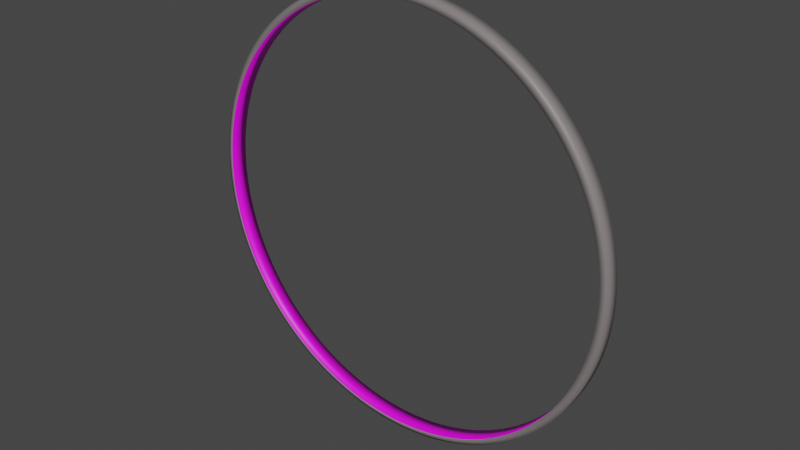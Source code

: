 # Source: HaloRing.blend  (saved by Blender 3.0.42; exported with 4.5.12 LTS)
import bpy
from mathutils import Matrix  # noqa: F401  (used for matrix-valued properties, if any)

bpy.ops.wm.read_factory_settings(use_empty=True)
scene = bpy.context.scene
scene.name = 'Scene'

# ---- collections
col_collection = bpy.data.collections.new('Collection'); scene.collection.children.link(col_collection)

# ---- images (referenced by path relative to the original .blend; pixels are not part of the script)
import os
ASSET_DIR = os.environ.get("B2B_ASSET_DIR", "")  # directory of the original .blend (textures are referenced by path, not embedded)
HERE = os.path.dirname(os.path.abspath(__file__))  # packed textures are extracted next to this script under _unpacked/

def load_image(name, relpath, width, height, colorspace="sRGB"):
    """Load a texture the original file referenced (path relative to the .blend, or extracted next to this script)."""
    p = next((c for c in (os.path.join(HERE, relpath), os.path.join(ASSET_DIR, relpath)) if relpath and os.path.exists(c)), "")
    if p:
        img = bpy.data.images.load(p, check_existing=True)
        img.name = name
    else:  # same state as the original file: an image datablock whose file is absent (Cycles renders it pink)
        img = bpy.data.images.new(name, width, height)
        img.source = "FILE"
        img.filepath = "//" + (relpath or name)
    img.colorspace_settings.name = colorspace
    return img
img_2_no_clouds_16k_jpg = load_image('2_no_clouds_16k.jpg', '2_no_clouds_16k.jpg', 1024, 1024, 'sRGB')

# ---- materials (node trees are filled in below, after node groups)
mat_material_001 = bpy.data.materials.new('Material.001')
mat_material_001.use_transparent_shadow = False
mat_material_001.diffuse_color = (0.3757, 0.3641, 0.3304, 1.0)
mat_material_002 = bpy.data.materials.new('Material.002')
mat_material_002.use_transparent_shadow = False

# ---- material node trees
mat_material_001.use_nodes = True; mat_material_001.node_tree.nodes.clear()
_N = mat_material_001.node_tree.nodes; _L = mat_material_001.node_tree.links
n0 = _N.new('ShaderNodeBsdfPrincipled'); n0.name = 'Principled BSDF'; n0.location = (10, 300)
n0.distribution = 'GGX'
n0.subsurface_method = 'BURLEY'
n0.inputs[0].default_value = (0.2122, 0.1886, 0.1886, 1.0)
n0.inputs[3].default_value = 1.45
n0.inputs[27].default_value = (0.0, 0.0, 0.0, 1.0)
n0.inputs[28].default_value = 1.0
n1 = _N.new('ShaderNodeOutputMaterial'); n1.name = 'Material Output'; n1.location = (300, 300)
_L.new(n0.outputs[0], n1.inputs[0])
n1.is_active_output = True
mat_material_002.use_nodes = True; mat_material_002.node_tree.nodes.clear()
_N = mat_material_002.node_tree.nodes; _L = mat_material_002.node_tree.links
n0 = _N.new('ShaderNodeBsdfPrincipled'); n0.name = 'Principled BSDF'; n0.location = (10, 300)
n0.distribution = 'GGX'
n0.subsurface_method = 'BURLEY'
n0.inputs[3].default_value = 1.45
n0.inputs[27].default_value = (0.0, 0.0, 0.0, 1.0)
n0.inputs[28].default_value = 1.0
n1 = _N.new('ShaderNodeOutputMaterial'); n1.name = 'Material Output'; n1.location = (300, 300)
n2 = _N.new('ShaderNodeTexImage'); n2.name = 'Image Texture'; n2.location = (-280, 280)
n2.image = img_2_no_clouds_16k_jpg
_L.new(n0.outputs[0], n1.inputs[0])
_L.new(n2.outputs[0], n0.inputs[0])
n1.is_active_output = True

# ---- world
world_world = bpy.data.worlds.new('World'); scene.world = world_world
world_world.use_nodes = True; world_world.node_tree.nodes.clear()
_N = world_world.node_tree.nodes; _L = world_world.node_tree.links
n0 = _N.new('ShaderNodeOutputWorld'); n0.name = 'World Output'; n0.location = (300, 300)
n1 = _N.new('ShaderNodeBackground'); n1.name = 'Background'; n1.location = (10, 300)
n1.inputs[0].default_value = (0.05088, 0.05088, 0.05088, 1.0)
_L.new(n1.outputs[0], n0.inputs[0])
n0.is_active_output = True
world_world.color = (0.05088, 0.05088, 0.05088)
world_world.use_sun_shadow = False
world_world.sun_shadow_jitter_overblur = 0.0

# ---- meshes
me_torus = bpy.data.meshes.new('Torus')
me_torus.from_pydata([(1.009, 0.0, 0.02853), (0.9757, -1.776e-15, 0.04172), (0.9757, -1.776e-15, -0.04172), (1.009, 0.0, -0.02853), (1.008, 0.04952, 0.02853), (0.9746, 0.04788, 0.04172), (0.9746, 0.04788, -0.04172), (1.008, 0.04952, -0.02853), (1.004, 0.09893, 0.02853), (0.971, 0.09564, 0.04172), (0.971, 0.09564, -0.04172), (1.004, 0.09893, -0.02853), (0.9983, 0.1481, 0.02853), (0.9652, 0.1432, 0.04172), (0.9652, 0.1432, -0.04172), (0.9983, 0.1481, -0.02853), (0.9899, 0.1969, 0.02853), (0.957, 0.1904, 0.04172), (0.957, 0.1904, -0.04172), (0.9899, 0.1969, -0.02853), (0.979, 0.2452, 0.02853), (0.9465, 0.2371, 0.04172), (0.9465, 0.2371, -0.04172), (0.979, 0.2452, -0.02853), (0.9658, 0.293, 0.02853), (0.9337, 0.2832, 0.04172), (0.9337, 0.2832, -0.04172), (0.9658, 0.293, -0.02853), (0.9503, 0.34, 0.02853), (0.9187, 0.3287, 0.04172), (0.9187, 0.3287, -0.04172), (0.9503, 0.34, -0.02853), (0.9324, 0.3862, 0.02853), (0.9015, 0.3734, 0.04172), (0.9015, 0.3734, -0.04172), (0.9324, 0.3862, -0.02853), (0.9124, 0.4315, 0.02853), (0.882, 0.4172, 0.04172), (0.882, 0.4172, -0.04172), (0.9124, 0.4315, -0.02853), (0.8901, 0.4758, 0.02853), (0.8605, 0.46, 0.04172), (0.8605, 0.46, -0.04172), (0.8901, 0.4758, -0.02853), (0.8657, 0.5189, 0.02853), (0.8369, 0.5016, 0.04172), (0.8369, 0.5016, -0.04172), (0.8657, 0.5189, -0.02853), (0.8392, 0.5607, 0.02853), (0.8113, 0.5421, 0.04172), (0.8113, 0.5421, -0.04172), (0.8392, 0.5607, -0.02853), (0.8107, 0.6012, 0.02853), (0.7837, 0.5812, 0.04172), (0.7837, 0.5812, -0.04172), (0.8107, 0.6012, -0.02853), (0.7802, 0.6403, 0.02853), (0.7542, 0.619, 0.04172), (0.7542, 0.619, -0.04172), (0.7802, 0.6403, -0.02853), (0.7478, 0.6778, 0.02853), (0.723, 0.6553, 0.04172), (0.723, 0.6553, -0.04172), (0.7478, 0.6778, -0.02853), (0.7137, 0.7137, 0.02853), (0.6899, 0.6899, 0.04172), (0.6899, 0.6899, -0.04172), (0.7137, 0.7137, -0.02853), (0.6778, 0.7478, 0.02853), (0.6553, 0.723, 0.04172), (0.6553, 0.723, -0.04172), (0.6778, 0.7478, -0.02853), (0.6403, 0.7802, 0.02853), (0.619, 0.7542, 0.04172), (0.619, 0.7542, -0.04172), (0.6403, 0.7802, -0.02853), (0.6012, 0.8107, 0.02853), (0.5812, 0.7837, 0.04172), (0.5812, 0.7837, -0.04172), (0.6012, 0.8107, -0.02853), (0.5607, 0.8392, 0.02853), (0.5421, 0.8113, 0.04172), (0.5421, 0.8113, -0.04172), (0.5607, 0.8392, -0.02853), (0.5189, 0.8657, 0.02853), (0.5016, 0.8369, 0.04172), (0.5016, 0.8369, -0.04172), (0.5189, 0.8657, -0.02853), (0.4758, 0.8901, 0.02853), (0.46, 0.8605, 0.04172), (0.46, 0.8605, -0.04172), (0.4758, 0.8901, -0.02853), (0.4315, 0.9124, 0.02853), (0.4172, 0.882, 0.04172), (0.4172, 0.882, -0.04172), (0.4315, 0.9124, -0.02853), (0.3862, 0.9324, 0.02853), (0.3734, 0.9015, 0.04172), (0.3734, 0.9015, -0.04172), (0.3862, 0.9324, -0.02853), (0.34, 0.9503, 0.02853), (0.3287, 0.9187, 0.04172), (0.3287, 0.9187, -0.04172), (0.34, 0.9503, -0.02853), (0.293, 0.9658, 0.02853), (0.2832, 0.9337, 0.04172), (0.2832, 0.9337, -0.04172), (0.293, 0.9658, -0.02853), (0.2452, 0.979, 0.02853), (0.2371, 0.9465, 0.04172), (0.2371, 0.9465, -0.04172), (0.2452, 0.979, -0.02853), (0.1969, 0.9899, 0.02853), (0.1904, 0.957, 0.04172), (0.1904, 0.957, -0.04172), (0.1969, 0.9899, -0.02853), (0.1481, 0.9983, 0.02853), (0.1432, 0.9652, 0.04172), (0.1432, 0.9652, -0.04172), (0.1481, 0.9983, -0.02853), (0.09893, 1.004, 0.02853), (0.09564, 0.971, 0.04172), (0.09564, 0.971, -0.04172), (0.09893, 1.004, -0.02853), (0.04952, 1.008, 0.02853), (0.04788, 0.9746, 0.04172), (0.04788, 0.9746, -0.04172), (0.04952, 1.008, -0.02853), (7.62e-08, 1.009, 0.02853), (7.367e-08, 0.9757, 0.04172), (7.367e-08, 0.9757, -0.04172), (7.62e-08, 1.009, -0.02853), (-0.04952, 1.008, 0.02853), (-0.04788, 0.9746, 0.04172), (-0.04788, 0.9746, -0.04172), (-0.04952, 1.008, -0.02853), (-0.09893, 1.004, 0.02853), (-0.09564, 0.971, 0.04172), (-0.09564, 0.971, -0.04172), (-0.09893, 1.004, -0.02853), (-0.1481, 0.9983, 0.02853), (-0.1432, 0.9652, 0.04172), (-0.1432, 0.9652, -0.04172), (-0.1481, 0.9983, -0.02853), (-0.1969, 0.9899, 0.02853), (-0.1904, 0.957, 0.04172), (-0.1904, 0.957, -0.04172), (-0.1969, 0.9899, -0.02853), (-0.2452, 0.979, 0.02853), (-0.2371, 0.9465, 0.04172), (-0.2371, 0.9465, -0.04172), (-0.2452, 0.979, -0.02853), (-0.293, 0.9658, 0.02853), (-0.2832, 0.9337, 0.04172), (-0.2832, 0.9337, -0.04172), (-0.293, 0.9658, -0.02853), (-0.34, 0.9503, 0.02853), (-0.3287, 0.9187, 0.04172), (-0.3287, 0.9187, -0.04172), (-0.34, 0.9503, -0.02853), (-0.3862, 0.9324, 0.02853), (-0.3734, 0.9015, 0.04172), (-0.3734, 0.9015, -0.04172), (-0.3862, 0.9324, -0.02853), (-0.4315, 0.9124, 0.02853), (-0.4172, 0.882, 0.04172), (-0.4172, 0.882, -0.04172), (-0.4315, 0.9124, -0.02853), (-0.4758, 0.8901, 0.02853), (-0.46, 0.8605, 0.04172), (-0.46, 0.8605, -0.04172), (-0.4758, 0.8901, -0.02853), (-0.5189, 0.8657, 0.02853), (-0.5016, 0.8369, 0.04172), (-0.5016, 0.8369, -0.04172), (-0.5189, 0.8657, -0.02853), (-0.5607, 0.8392, 0.02853), (-0.5421, 0.8113, 0.04172), (-0.5421, 0.8113, -0.04172), (-0.5607, 0.8392, -0.02853), (-0.6012, 0.8107, 0.02853), (-0.5812, 0.7837, 0.04172), (-0.5812, 0.7837, -0.04172), (-0.6012, 0.8107, -0.02853), (-0.6403, 0.7802, 0.02853), (-0.619, 0.7542, 0.04172), (-0.619, 0.7542, -0.04172), (-0.6403, 0.7802, -0.02853), (-0.6778, 0.7478, 0.02853), (-0.6553, 0.723, 0.04172), (-0.6553, 0.723, -0.04172), (-0.6778, 0.7478, -0.02853), (-0.7137, 0.7137, 0.02853), (-0.6899, 0.6899, 0.04172), (-0.6899, 0.6899, -0.04172), (-0.7137, 0.7137, -0.02853), (-0.7478, 0.6778, 0.02853), (-0.723, 0.6553, 0.04172), (-0.723, 0.6553, -0.04172), (-0.7478, 0.6778, -0.02853), (-0.7802, 0.6403, 0.02853), (-0.7542, 0.619, 0.04172), (-0.7542, 0.619, -0.04172), (-0.7802, 0.6403, -0.02853), (-0.8107, 0.6012, 0.02853), (-0.7837, 0.5812, 0.04172), (-0.7837, 0.5812, -0.04172), (-0.8107, 0.6012, -0.02853), (-0.8392, 0.5607, 0.02853), (-0.8113, 0.5421, 0.04172), (-0.8113, 0.5421, -0.04172), (-0.8392, 0.5607, -0.02853), (-0.8657, 0.5189, 0.02853), (-0.8369, 0.5016, 0.04172), (-0.8369, 0.5016, -0.04172), (-0.8657, 0.5189, -0.02853), (-0.8901, 0.4758, 0.02853), (-0.8605, 0.46, 0.04172), (-0.8605, 0.46, -0.04172), (-0.8901, 0.4758, -0.02853), (-0.9124, 0.4315, 0.02853), (-0.882, 0.4172, 0.04172), (-0.882, 0.4172, -0.04172), (-0.9124, 0.4315, -0.02853), (-0.9324, 0.3862, 0.02853), (-0.9015, 0.3734, 0.04172), (-0.9015, 0.3734, -0.04172), (-0.9324, 0.3862, -0.02853), (-0.9503, 0.34, 0.02853), (-0.9187, 0.3287, 0.04172), (-0.9187, 0.3287, -0.04172), (-0.9503, 0.34, -0.02853), (-0.9658, 0.293, 0.02853), (-0.9337, 0.2832, 0.04172), (-0.9337, 0.2832, -0.04172), (-0.9658, 0.293, -0.02853), (-0.979, 0.2452, 0.02853), (-0.9465, 0.2371, 0.04172), (-0.9465, 0.2371, -0.04172), (-0.979, 0.2452, -0.02853), (-0.9899, 0.1969, 0.02853), (-0.957, 0.1904, 0.04172), (-0.957, 0.1904, -0.04172), (-0.9899, 0.1969, -0.02853), (-0.9983, 0.1481, 0.02853), (-0.9652, 0.1432, 0.04172), (-0.9652, 0.1432, -0.04172), (-0.9983, 0.1481, -0.02853), (-1.004, 0.09893, 0.02853), (-0.971, 0.09564, 0.04172), (-0.971, 0.09564, -0.04172), (-1.004, 0.09893, -0.02853), (-1.008, 0.04952, 0.02853), (-0.9746, 0.04788, 0.04172), (-0.9746, 0.04788, -0.04172), (-1.008, 0.04952, -0.02853), (-1.009, 8.823e-08, 0.02853), (-0.9757, 8.53e-08, 0.04172), (-0.9757, 8.53e-08, -0.04172), (-1.009, 8.823e-08, -0.02853), (-1.008, -0.04952, 0.02853), (-0.9746, -0.04788, 0.04172), (-0.9746, -0.04788, -0.04172), (-1.008, -0.04952, -0.02853), (-1.004, -0.09893, 0.02853), (-0.971, -0.09564, 0.04172), (-0.971, -0.09564, -0.04172), (-1.004, -0.09893, -0.02853), (-0.9983, -0.1481, 0.02853), (-0.9652, -0.1432, 0.04172), (-0.9652, -0.1432, -0.04172), (-0.9983, -0.1481, -0.02853), (-0.9899, -0.1969, 0.02853), (-0.957, -0.1904, 0.04172), (-0.957, -0.1904, -0.04172), (-0.9899, -0.1969, -0.02853), (-0.979, -0.2452, 0.02853), (-0.9465, -0.2371, 0.04172), (-0.9465, -0.2371, -0.04172), (-0.979, -0.2452, -0.02853), (-0.9658, -0.293, 0.02853), (-0.9337, -0.2832, 0.04172), (-0.9337, -0.2832, -0.04172), (-0.9658, -0.293, -0.02853), (-0.9503, -0.34, 0.02853), (-0.9187, -0.3287, 0.04172), (-0.9187, -0.3287, -0.04172), (-0.9503, -0.34, -0.02853), (-0.9324, -0.3862, 0.02853), (-0.9015, -0.3734, 0.04172), (-0.9015, -0.3734, -0.04172), (-0.9324, -0.3862, -0.02853), (-0.9124, -0.4315, 0.02853), (-0.882, -0.4172, 0.04172), (-0.882, -0.4172, -0.04172), (-0.9124, -0.4315, -0.02853), (-0.8901, -0.4758, 0.02853), (-0.8605, -0.46, 0.04172), (-0.8605, -0.46, -0.04172), (-0.8901, -0.4758, -0.02853), (-0.8657, -0.5189, 0.02853), (-0.8369, -0.5016, 0.04172), (-0.8369, -0.5016, -0.04172), (-0.8657, -0.5189, -0.02853), (-0.8392, -0.5607, 0.02853), (-0.8113, -0.5421, 0.04172), (-0.8113, -0.5421, -0.04172), (-0.8392, -0.5607, -0.02853), (-0.8107, -0.6012, 0.02853), (-0.7837, -0.5812, 0.04172), (-0.7837, -0.5812, -0.04172), (-0.8107, -0.6012, -0.02853), (-0.7802, -0.6403, 0.02853), (-0.7542, -0.619, 0.04172), (-0.7542, -0.619, -0.04172), (-0.7802, -0.6403, -0.02853), (-0.7478, -0.6778, 0.02853), (-0.723, -0.6553, 0.04172), (-0.723, -0.6553, -0.04172), (-0.7478, -0.6778, -0.02853), (-0.7137, -0.7137, 0.02853), (-0.6899, -0.6899, 0.04172), (-0.6899, -0.6899, -0.04172), (-0.7137, -0.7137, -0.02853), (-0.6778, -0.7478, 0.02853), (-0.6553, -0.723, 0.04172), (-0.6553, -0.723, -0.04172), (-0.6778, -0.7478, -0.02853), (-0.6403, -0.7802, 0.02853), (-0.619, -0.7542, 0.04172), (-0.619, -0.7542, -0.04172), (-0.6403, -0.7802, -0.02853), (-0.6012, -0.8107, 0.02853), (-0.5812, -0.7837, 0.04172), (-0.5812, -0.7837, -0.04172), (-0.6012, -0.8107, -0.02853), (-0.5607, -0.8392, 0.02853), (-0.5421, -0.8113, 0.04172), (-0.5421, -0.8113, -0.04172), (-0.5607, -0.8392, -0.02853), (-0.5189, -0.8657, 0.02853), (-0.5016, -0.8369, 0.04172), (-0.5016, -0.8369, -0.04172), (-0.5189, -0.8657, -0.02853), (-0.4758, -0.8901, 0.02853), (-0.46, -0.8605, 0.04172), (-0.46, -0.8605, -0.04172), (-0.4758, -0.8901, -0.02853), (-0.4315, -0.9124, 0.02853), (-0.4172, -0.882, 0.04172), (-0.4172, -0.882, -0.04172), (-0.4315, -0.9124, -0.02853), (-0.3862, -0.9324, 0.02853), (-0.3734, -0.9015, 0.04172), (-0.3734, -0.9015, -0.04172), (-0.3862, -0.9324, -0.02853), (-0.34, -0.9503, 0.02853), (-0.3287, -0.9187, 0.04172), (-0.3287, -0.9187, -0.04172), (-0.34, -0.9503, -0.02853), (-0.293, -0.9658, 0.02853), (-0.2832, -0.9337, 0.04172), (-0.2832, -0.9337, -0.04172), (-0.293, -0.9658, -0.02853), (-0.2452, -0.979, 0.02853), (-0.2371, -0.9465, 0.04172), (-0.2371, -0.9465, -0.04172), (-0.2452, -0.979, -0.02853), (-0.1969, -0.9899, 0.02853), (-0.1904, -0.957, 0.04172), (-0.1904, -0.957, -0.04172), (-0.1969, -0.9899, -0.02853), (-0.1481, -0.9983, 0.02853), (-0.1432, -0.9652, 0.04172), (-0.1432, -0.9652, -0.04172), (-0.1481, -0.9983, -0.02853), (-0.09893, -1.004, 0.02853), (-0.09564, -0.971, 0.04172), (-0.09564, -0.971, -0.04172), (-0.09893, -1.004, -0.02853), (-0.04952, -1.008, 0.02853), (-0.04788, -0.9746, 0.04172), (-0.04788, -0.9746, -0.04172), (-0.04952, -1.008, -0.02853), (7.62e-08, -1.009, 0.02853), (7.367e-08, -0.9757, 0.04172), (7.367e-08, -0.9757, -0.04172), (7.62e-08, -1.009, -0.02853), (0.04952, -1.008, 0.02853), (0.04788, -0.9746, 0.04172), (0.04788, -0.9746, -0.04172), (0.04952, -1.008, -0.02853), (0.09893, -1.004, 0.02853), (0.09564, -0.971, 0.04172), (0.09564, -0.971, -0.04172), (0.09893, -1.004, -0.02853), (0.1481, -0.9983, 0.02853), (0.1432, -0.9652, 0.04172), (0.1432, -0.9652, -0.04172), (0.1481, -0.9983, -0.02853), (0.1969, -0.9899, 0.02853), (0.1904, -0.957, 0.04172), (0.1904, -0.957, -0.04172), (0.1969, -0.9899, -0.02853), (0.2452, -0.979, 0.02853), (0.2371, -0.9465, 0.04172), (0.2371, -0.9465, -0.04172), (0.2452, -0.979, -0.02853), (0.293, -0.9658, 0.02853), (0.2832, -0.9337, 0.04172), (0.2832, -0.9337, -0.04172), (0.293, -0.9658, -0.02853), (0.34, -0.9503, 0.02853), (0.3287, -0.9187, 0.04172), (0.3287, -0.9187, -0.04172), (0.34, -0.9503, -0.02853), (0.3862, -0.9324, 0.02853), (0.3734, -0.9015, 0.04172), (0.3734, -0.9015, -0.04172), (0.3862, -0.9324, -0.02853), (0.4315, -0.9124, 0.02853), (0.4172, -0.882, 0.04172), (0.4172, -0.882, -0.04172), (0.4315, -0.9124, -0.02853), (0.4758, -0.8901, 0.02853), (0.46, -0.8605, 0.04172), (0.46, -0.8605, -0.04172), (0.4758, -0.8901, -0.02853), (0.5189, -0.8657, 0.02853), (0.5016, -0.8369, 0.04172), (0.5016, -0.8369, -0.04172), (0.5189, -0.8657, -0.02853), (0.5607, -0.8392, 0.02853), (0.5421, -0.8113, 0.04172), (0.5421, -0.8113, -0.04172), (0.5607, -0.8392, -0.02853), (0.6012, -0.8107, 0.02853), (0.5812, -0.7837, 0.04172), (0.5812, -0.7837, -0.04172), (0.6012, -0.8107, -0.02853), (0.6403, -0.7802, 0.02853), (0.619, -0.7542, 0.04172), (0.619, -0.7542, -0.04172), (0.6403, -0.7802, -0.02853), (0.6778, -0.7478, 0.02853), (0.6553, -0.723, 0.04172), (0.6553, -0.723, -0.04172), (0.6778, -0.7478, -0.02853), (0.7137, -0.7137, 0.02853), (0.6899, -0.6899, 0.04172), (0.6899, -0.6899, -0.04172), (0.7137, -0.7137, -0.02853), (0.7478, -0.6778, 0.02853), (0.723, -0.6553, 0.04172), (0.723, -0.6553, -0.04172), (0.7478, -0.6778, -0.02853), (0.7802, -0.6403, 0.02853), (0.7542, -0.619, 0.04172), (0.7542, -0.619, -0.04172), (0.7802, -0.6403, -0.02853), (0.8107, -0.6012, 0.02853), (0.7837, -0.5812, 0.04172), (0.7837, -0.5812, -0.04172), (0.8107, -0.6012, -0.02853), (0.8392, -0.5607, 0.02853), (0.8113, -0.5421, 0.04172), (0.8113, -0.5421, -0.04172), (0.8392, -0.5607, -0.02853), (0.8657, -0.5189, 0.02853), (0.8369, -0.5016, 0.04172), (0.8369, -0.5016, -0.04172), (0.8657, -0.5189, -0.02853), (0.8901, -0.4758, 0.02853), (0.8605, -0.46, 0.04172), (0.8605, -0.46, -0.04172), (0.8901, -0.4758, -0.02853), (0.9124, -0.4315, 0.02853), (0.882, -0.4172, 0.04172), (0.882, -0.4172, -0.04172), (0.9124, -0.4315, -0.02853), (0.9324, -0.3862, 0.02853), (0.9015, -0.3734, 0.04172), (0.9015, -0.3734, -0.04172), (0.9324, -0.3862, -0.02853), (0.9503, -0.34, 0.02853), (0.9187, -0.3287, 0.04172), (0.9187, -0.3287, -0.04172), (0.9503, -0.34, -0.02853), (0.9658, -0.293, 0.02853), (0.9337, -0.2832, 0.04172), (0.9337, -0.2832, -0.04172), (0.9658, -0.293, -0.02853), (0.979, -0.2452, 0.02853), (0.9465, -0.2371, 0.04172), (0.9465, -0.2371, -0.04172), (0.979, -0.2452, -0.02853), (0.9899, -0.1969, 0.02853), (0.957, -0.1904, 0.04172), (0.957, -0.1904, -0.04172), (0.9899, -0.1969, -0.02853), (0.9983, -0.1481, 0.02853), (0.9652, -0.1432, 0.04172), (0.9652, -0.1432, -0.04172), (0.9983, -0.1481, -0.02853), (1.004, -0.09893, 0.02853), (0.971, -0.09564, 0.04172), (0.971, -0.09564, -0.04172), (1.004, -0.09893, -0.02853), (1.008, -0.04952, 0.02853), (0.9746, -0.04788, 0.04172), (0.9746, -0.04788, -0.04172), (1.008, -0.04952, -0.02853)], [], [(427, 431, 428, 424), (0, 4, 5, 1), (1, 5, 6, 2), (2, 6, 7, 3), (431, 435, 432, 428), (4, 8, 9, 5), (5, 9, 10, 6), (6, 10, 11, 7), (371, 375, 372, 368), (8, 12, 13, 9), (9, 13, 14, 10), (10, 14, 15, 11), (79, 83, 80, 76), (12, 16, 17, 13), (13, 17, 18, 14), (14, 18, 19, 15), (443, 447, 444, 440), (16, 20, 21, 17), (17, 21, 22, 18), (18, 22, 23, 19), (447, 451, 448, 444), (20, 24, 25, 21), (21, 25, 26, 22), (22, 26, 27, 23), (271, 275, 272, 268), (24, 28, 29, 25), (25, 29, 30, 26), (26, 30, 31, 27), (95, 99, 96, 92), (28, 32, 33, 29), (29, 33, 34, 30), (30, 34, 35, 31), (459, 463, 460, 456), (32, 36, 37, 33), (33, 37, 38, 34), (34, 38, 39, 35), (463, 467, 464, 460), (36, 40, 41, 37), (37, 41, 42, 38), (38, 42, 43, 39), (287, 291, 288, 284), (40, 44, 45, 41), (41, 45, 46, 42), (42, 46, 47, 43), (111, 115, 112, 108), (44, 48, 49, 45), (45, 49, 50, 46), (46, 50, 51, 47), (475, 479, 476, 472), (48, 52, 53, 49), (49, 53, 54, 50), (50, 54, 55, 51), (479, 483, 480, 476), (52, 56, 57, 53), (53, 57, 58, 54), (54, 58, 59, 55), (227, 231, 228, 224), (56, 60, 61, 57), (57, 61, 62, 58), (58, 62, 63, 59), (243, 247, 244, 240), (60, 64, 65, 61), (61, 65, 66, 62), (62, 66, 67, 63), (259, 263, 260, 256), (64, 68, 69, 65), (65, 69, 70, 66), (66, 70, 71, 67), (275, 279, 276, 272), (68, 72, 73, 69), (69, 73, 74, 70), (70, 74, 75, 71), (291, 295, 292, 288), (72, 76, 77, 73), (73, 77, 78, 74), (74, 78, 79, 75), (307, 311, 308, 304), (76, 80, 81, 77), (77, 81, 82, 78), (78, 82, 83, 79), (507, 511, 508, 504), (80, 84, 85, 81), (81, 85, 86, 82), (82, 86, 87, 83), (339, 343, 340, 336), (84, 88, 89, 85), (85, 89, 90, 86), (86, 90, 91, 87), (335, 339, 336, 332), (88, 92, 93, 89), (89, 93, 94, 90), (90, 94, 95, 91), (219, 223, 220, 216), (92, 96, 97, 93), (93, 97, 98, 94), (94, 98, 99, 95), (343, 347, 344, 340), (96, 100, 101, 97), (97, 101, 102, 98), (98, 102, 103, 99), (167, 171, 168, 164), (100, 104, 105, 101), (101, 105, 106, 102), (102, 106, 107, 103), (351, 355, 352, 348), (104, 108, 109, 105), (105, 109, 110, 106), (106, 110, 111, 107), (395, 399, 396, 392), (108, 112, 113, 109), (109, 113, 114, 110), (110, 114, 115, 111), (235, 239, 236, 232), (112, 116, 117, 113), (113, 117, 118, 114), (114, 118, 119, 115), (183, 187, 184, 180), (116, 120, 121, 117), (117, 121, 122, 118), (118, 122, 123, 119), (323, 327, 324, 320), (120, 124, 125, 121), (121, 125, 126, 122), (122, 126, 127, 123), (423, 427, 424, 420), (124, 128, 129, 125), (125, 129, 130, 126), (126, 130, 131, 127), (375, 379, 376, 372), (128, 132, 133, 129), (129, 133, 134, 130), (130, 134, 135, 131), (455, 459, 456, 452), (132, 136, 137, 133), (133, 137, 138, 134), (134, 138, 139, 135), (383, 387, 384, 380), (136, 140, 141, 137), (137, 141, 142, 138), (138, 142, 143, 139), (487, 491, 488, 484), (140, 144, 145, 141), (141, 145, 146, 142), (142, 146, 147, 143), (391, 395, 392, 388), (144, 148, 149, 145), (145, 149, 150, 146), (146, 150, 151, 147), (419, 423, 420, 416), (148, 152, 153, 149), (149, 153, 154, 150), (150, 154, 155, 151), (399, 403, 400, 396), (152, 156, 157, 153), (153, 157, 158, 154), (154, 158, 159, 155), (19, 23, 20, 16), (156, 160, 161, 157), (157, 161, 162, 158), (158, 162, 163, 159), (355, 359, 356, 352), (160, 164, 165, 161), (161, 165, 166, 162), (162, 166, 167, 163), (251, 255, 252, 248), (164, 168, 169, 165), (165, 169, 170, 166), (166, 170, 171, 167), (267, 271, 268, 264), (168, 172, 173, 169), (169, 173, 174, 170), (170, 174, 175, 171), (283, 287, 284, 280), (172, 176, 177, 173), (173, 177, 178, 174), (174, 178, 179, 175), (299, 303, 300, 296), (176, 180, 181, 177), (177, 181, 182, 178), (178, 182, 183, 179), (315, 319, 316, 312), (180, 184, 185, 181), (181, 185, 186, 182), (182, 186, 187, 183), (211, 215, 212, 208), (184, 188, 189, 185), (185, 189, 190, 186), (186, 190, 191, 187), (347, 351, 348, 344), (188, 192, 193, 189), (189, 193, 194, 190), (190, 194, 195, 191), (415, 419, 416, 412), (192, 196, 197, 193), (193, 197, 198, 194), (194, 198, 199, 195), (379, 383, 380, 376), (196, 200, 201, 197), (197, 201, 202, 198), (198, 202, 203, 199), (387, 391, 388, 384), (200, 204, 205, 201), (201, 205, 206, 202), (202, 206, 207, 203), (435, 439, 436, 432), (204, 208, 209, 205), (205, 209, 210, 206), (206, 210, 211, 207), (331, 335, 332, 328), (208, 212, 213, 209), (209, 213, 214, 210), (210, 214, 215, 211), (35, 39, 36, 32), (212, 216, 217, 213), (213, 217, 218, 214), (214, 218, 219, 215), (159, 163, 160, 156), (216, 220, 221, 217), (217, 221, 222, 218), (218, 222, 223, 219), (451, 455, 452, 448), (220, 224, 225, 221), (221, 225, 226, 222), (222, 226, 227, 223), (303, 307, 304, 300), (224, 228, 229, 225), (225, 229, 230, 226), (226, 230, 231, 227), (51, 55, 52, 48), (228, 232, 233, 229), (229, 233, 234, 230), (230, 234, 235, 231), (359, 363, 360, 356), (232, 236, 237, 233), (233, 237, 238, 234), (234, 238, 239, 235), (467, 471, 468, 464), (236, 240, 241, 237), (237, 241, 242, 238), (238, 242, 243, 239), (127, 131, 128, 124), (240, 244, 245, 241), (241, 245, 246, 242), (242, 246, 247, 243), (67, 71, 68, 64), (244, 248, 249, 245), (245, 249, 250, 246), (246, 250, 251, 247), (503, 507, 504, 500), (248, 252, 253, 249), (249, 253, 254, 250), (250, 254, 255, 251), (483, 487, 484, 480), (252, 256, 257, 253), (253, 257, 258, 254), (254, 258, 259, 255), (491, 495, 492, 488), (256, 260, 261, 257), (257, 261, 262, 258), (258, 262, 263, 259), (83, 87, 84, 80), (260, 264, 265, 261), (261, 265, 266, 262), (262, 266, 267, 263), (31, 35, 32, 28), (264, 268, 269, 265), (265, 269, 270, 266), (266, 270, 271, 267), (499, 503, 500, 496), (268, 272, 273, 269), (269, 273, 274, 270), (270, 274, 275, 271), (495, 499, 496, 492), (272, 276, 277, 273), (273, 277, 278, 274), (274, 278, 279, 275), (99, 103, 100, 96), (276, 280, 281, 277), (277, 281, 282, 278), (278, 282, 283, 279), (215, 219, 216, 212), (280, 284, 285, 281), (281, 285, 286, 282), (282, 286, 287, 283), (511, 3, 0, 508), (284, 288, 289, 285), (285, 289, 290, 286), (286, 290, 291, 287), (319, 323, 320, 316), (288, 292, 293, 289), (289, 293, 294, 290), (290, 294, 295, 291), (115, 119, 116, 112), (292, 296, 297, 293), (293, 297, 298, 294), (294, 298, 299, 295), (39, 43, 40, 36), (296, 300, 301, 297), (297, 301, 302, 298), (298, 302, 303, 299), (123, 127, 124, 120), (300, 304, 305, 301), (301, 305, 306, 302), (302, 306, 307, 303), (143, 147, 144, 140), (304, 308, 309, 305), (305, 309, 310, 306), (306, 310, 311, 307), (131, 135, 132, 128), (308, 312, 313, 309), (309, 313, 314, 310), (310, 314, 315, 311), (223, 227, 224, 220), (312, 316, 317, 313), (313, 317, 318, 314), (314, 318, 319, 315), (139, 143, 140, 136), (316, 320, 321, 317), (317, 321, 322, 318), (318, 322, 323, 319), (367, 371, 368, 364), (320, 324, 325, 321), (321, 325, 326, 322), (322, 326, 327, 323), (147, 151, 148, 144), (324, 328, 329, 325), (325, 329, 330, 326), (326, 330, 331, 327), (47, 51, 48, 44), (328, 332, 333, 329), (329, 333, 334, 330), (330, 334, 335, 331), (155, 159, 156, 152), (332, 336, 337, 333), (333, 337, 338, 334), (334, 338, 339, 335), (151, 155, 152, 148), (336, 340, 341, 337), (337, 341, 342, 338), (338, 342, 343, 339), (163, 167, 164, 160), (340, 344, 345, 341), (341, 345, 346, 342), (342, 346, 347, 343), (411, 415, 412, 408), (344, 348, 349, 345), (345, 349, 350, 346), (346, 350, 351, 347), (171, 175, 172, 168), (348, 352, 353, 349), (349, 353, 354, 350), (350, 354, 355, 351), (407, 411, 408, 404), (352, 356, 357, 353), (353, 357, 358, 354), (354, 358, 359, 355), (179, 183, 180, 176), (356, 360, 361, 357), (357, 361, 362, 358), (358, 362, 363, 359), (135, 139, 136, 132), (360, 364, 365, 361), (361, 365, 366, 362), (362, 366, 367, 363), (187, 191, 188, 184), (364, 368, 369, 365), (365, 369, 370, 366), (366, 370, 371, 367), (255, 259, 256, 252), (368, 372, 373, 369), (369, 373, 374, 370), (370, 374, 375, 371), (439, 443, 440, 436), (372, 376, 377, 373), (373, 377, 378, 374), (374, 378, 379, 375), (239, 243, 240, 236), (376, 380, 381, 377), (377, 381, 382, 378), (378, 382, 383, 379), (471, 475, 472, 468), (380, 384, 385, 381), (381, 385, 386, 382), (382, 386, 387, 383), (63, 67, 64, 60), (384, 388, 389, 385), (385, 389, 390, 386), (386, 390, 391, 387), (7, 11, 8, 4), (388, 392, 393, 389), (389, 393, 394, 390), (390, 394, 395, 391), (175, 179, 176, 172), (392, 396, 397, 393), (393, 397, 398, 394), (394, 398, 399, 395), (15, 19, 16, 12), (396, 400, 401, 397), (397, 401, 402, 398), (398, 402, 403, 399), (263, 267, 264, 260), (400, 404, 405, 401), (401, 405, 406, 402), (402, 406, 407, 403), (23, 27, 24, 20), (404, 408, 409, 405), (405, 409, 410, 406), (406, 410, 411, 407), (231, 235, 232, 228), (408, 412, 413, 409), (409, 413, 414, 410), (410, 414, 415, 411), (55, 59, 56, 52), (412, 416, 417, 413), (413, 417, 418, 414), (414, 418, 419, 415), (11, 15, 12, 8), (416, 420, 421, 417), (417, 421, 422, 418), (418, 422, 423, 419), (191, 195, 192, 188), (420, 424, 425, 421), (421, 425, 426, 422), (422, 426, 427, 423), (247, 251, 248, 244), (424, 428, 429, 425), (425, 429, 430, 426), (426, 430, 431, 427), (71, 75, 72, 68), (428, 432, 433, 429), (429, 433, 434, 430), (430, 434, 435, 431), (27, 31, 28, 24), (432, 436, 437, 433), (433, 437, 438, 434), (434, 438, 439, 435), (195, 199, 196, 192), (436, 440, 441, 437), (437, 441, 442, 438), (438, 442, 443, 439), (403, 407, 404, 400), (440, 444, 445, 441), (441, 445, 446, 442), (442, 446, 447, 443), (87, 91, 88, 84), (444, 448, 449, 445), (445, 449, 450, 446), (446, 450, 451, 447), (43, 47, 44, 40), (448, 452, 453, 449), (449, 453, 454, 450), (450, 454, 455, 451), (199, 203, 200, 196), (452, 456, 457, 453), (453, 457, 458, 454), (454, 458, 459, 455), (279, 283, 280, 276), (456, 460, 461, 457), (457, 461, 462, 458), (458, 462, 463, 459), (103, 107, 104, 100), (460, 464, 465, 461), (461, 465, 466, 462), (462, 466, 467, 463), (59, 63, 60, 56), (464, 468, 469, 465), (465, 469, 470, 466), (466, 470, 471, 467), (203, 207, 204, 200), (468, 472, 473, 469), (469, 473, 474, 470), (470, 474, 475, 471), (295, 299, 296, 292), (472, 476, 477, 473), (473, 477, 478, 474), (474, 478, 479, 475), (119, 123, 120, 116), (476, 480, 481, 477), (477, 481, 482, 478), (478, 482, 483, 479), (75, 79, 76, 72), (480, 484, 485, 481), (481, 485, 486, 482), (482, 486, 487, 483), (484, 488, 489, 485), (485, 489, 490, 486), (486, 490, 491, 487), (311, 315, 312, 308), (488, 492, 493, 489), (489, 493, 494, 490), (490, 494, 495, 491), (363, 367, 364, 360), (492, 496, 497, 493), (493, 497, 498, 494), (494, 498, 499, 495), (91, 95, 92, 88), (496, 500, 501, 497), (497, 501, 502, 498), (498, 502, 503, 499), (207, 211, 208, 204), (500, 504, 505, 501), (501, 505, 506, 502), (502, 506, 507, 503), (327, 331, 328, 324), (504, 508, 509, 505), (505, 509, 510, 506), (506, 510, 511, 507), (107, 111, 108, 104), (508, 0, 1, 509), (509, 1, 2, 510), (510, 2, 3, 511), (3, 7, 4, 0)])
me_torus.polygons.foreach_set('use_smooth', [True] * 512)
me_torus.polygons.foreach_set('material_index', [0, 0, 1, 0, 0, 0, 1, 0, 0, 0, 1, 0, 0, 0, 1, 0, 0, 0, 1, 0, 0, 0, 1, 0, 0, 0, 1, 0, 0, 0, 1, 0, 0, 0, 1, 0, 0, 0, 1, 0, 0, 0, 1, 0, 0, 0, 1, 0, 0, 0, 1, 0, 0, 0, 1, 0, 0, 0, 1, 0, 0, 0, 1, 0, 0, 0, 1, 0, 0, 0, 1, 0, 0, 0, 1, 0, 0, 0, 1, 0, 0, 0, 1, 0, 0, 0, 1, 0, 0, 0, 1, 0, 0, 0, 1, 0, 0, 0, 1, 0, 0, 0, 1, 0, 0, 0, 1, 0, 0, 0, 1, 0, 0, 0, 1, 0, 0, 0, 1, 0, 0, 0, 1, 0, 0, 0, 1, 0, 0, 0, 1, 0, 0, 0, 1, 0, 0, 0, 1, 0, 0, 0, 1, 0, 0, 0, 1, 0, 0, 0, 1, 0, 0, 0, 1, 0, 0, 0, 1, 0, 0, 0, 1, 0, 0, 0, 1, 0, 0, 0, 1, 0, 0, 0, 1, 0, 0, 0, 1, 0, 0, 0, 1, 0, 0, 0, 1, 0, 0, 0, 1, 0, 0, 0, 1, 0, 0, 0, 1, 0, 0, 0, 1, 0, 0, 0, 1, 0, 0, 0, 1, 0, 0, 0, 1, 0, 0, 0, 1, 0, 0, 0, 1, 0, 0, 0, 1, 0, 0, 0, 1, 0, 0, 0, 1, 0, 0, 0, 1, 0, 0, 0, 1, 0, 0, 0, 1, 0, 0, 0, 1, 0, 0, 0, 1, 0, 0, 0, 1, 0, 0, 0, 1, 0, 0, 0, 1, 0, 0, 0, 1, 0, 0, 0, 1, 0, 0, 0, 1, 0, 0, 0, 1, 0, 0, 0, 1, 0, 0, 0, 1, 0, 0, 0, 1, 0, 0, 0, 1, 0, 0, 0, 1, 0, 0, 0, 1, 0, 0, 0, 1, 0, 0, 0, 1, 0, 0, 0, 1, 0, 0, 0, 1, 0, 0, 0, 1, 0, 0, 0, 1, 0, 0, 0, 1, 0, 0, 0, 1, 0, 0, 0, 1, 0, 0, 0, 1, 0, 0, 0, 1, 0, 0, 0, 1, 0, 0, 0, 1, 0, 0, 0, 1, 0, 0, 0, 1, 0, 0, 0, 1, 0, 0, 0, 1, 0, 0, 0, 1, 0, 0, 0, 1, 0, 0, 0, 1, 0, 0, 0, 1, 0, 0, 0, 1, 0, 0, 0, 1, 0, 0, 0, 1, 0, 0, 0, 1, 0, 0, 0, 1, 0, 0, 0, 1, 0, 0, 0, 1, 0, 0, 0, 1, 0, 0, 0, 1, 0, 0, 0, 1, 0, 0, 0, 1, 0, 0, 0, 1, 0, 0, 0, 1, 0, 0, 0, 1, 0, 0, 0, 1, 0, 0, 0, 1, 0, 0, 0, 1, 0, 0, 0, 1, 0, 0, 0, 1, 0, 0, 0, 1, 0, 0, 0, 1, 0, 0, 0, 1, 0, 0, 0, 1, 0, 0, 1, 0, 0, 0, 1, 0, 0, 0, 1, 0, 0, 0, 1, 0, 0, 0, 1, 0, 0, 0, 1, 0, 0, 0, 1, 0, 0])
_uv = me_torus.uv_layers.new(name='UVMap')
_uv.uv.foreach_set('vector', [0.3281, 0.4, 0.3359, 0.4, 0.3359, 0.8, 0.3281, 0.8, 0.5, 0.8, 0.5078, 0.8, 0.5078, 1.0, 0.5, 1.0, 0.501, 0.753, 0.5088, 0.753, 0.5088, 0.8044, 0.501, 0.8044, 0.5, 0.2, 0.5078, 0.2, 0.5078, 0.4, 0.5, 0.4, 0.3359, 0.4, 0.3438, 0.4, 0.3438, 0.8, 0.3359, 0.8, 0.5078, 0.8, 0.5156, 0.8, 0.5156, 1.0, 0.5078, 1.0, 0.5088, 0.753, 0.5166, 0.753, 0.5166, 0.8044, 0.5088, 0.8044, 0.5078, 0.2, 0.5156, 0.2, 0.5156, 0.4, 0.5078, 0.4, 0.2188, 0.4, 0.2266, 0.4, 0.2266, 0.8, 0.2188, 0.8, 0.5156, 0.8, 0.5234, 0.8, 0.5234, 1.0, 0.5156, 1.0, 0.5166, 0.753, 0.5244, 0.753, 0.5244, 0.8044, 0.5166, 0.8044, 0.5156, 0.2, 0.5234, 0.2, 0.5234, 0.4, 0.5156, 0.4, 0.6484, 0.4, 0.6562, 0.4, 0.6562, 0.8, 0.6484, 0.8, 0.5234, 0.8, 0.5312, 0.8, 0.5312, 1.0, 0.5234, 1.0, 0.5244, 0.753, 0.5322, 0.753, 0.5322, 0.8044, 0.5244, 0.8044, 0.5234, 0.2, 0.5312, 0.2, 0.5312, 0.4, 0.5234, 0.4, 0.3594, 0.4, 0.3672, 0.4, 0.3672, 0.8, 0.3594, 0.8, 0.5312, 0.8, 0.5391, 0.8, 0.5391, 1.0, 0.5312, 1.0, 0.5322, 0.753, 0.54, 0.753, 0.54, 0.8044, 0.5322, 0.8044, 0.5312, 0.2, 0.5391, 0.2, 0.5391, 0.4, 0.5312, 0.4, 0.3672, 0.4, 0.375, 0.4, 0.375, 0.8, 0.3672, 0.8, 0.5391, 0.8, 0.5469, 0.8, 0.5469, 1.0, 0.5391, 1.0, 0.54, 0.753, 0.5478, 0.753, 0.5478, 0.8044, 0.54, 0.8044, 0.5391, 0.2, 0.5469, 0.2, 0.5469, 0.4, 0.5391, 0.4, 0.02344, 0.4, 0.03125, 0.4, 0.03125, 0.8, 0.02344, 0.8, 0.5469, 0.8, 0.5547, 0.8, 0.5547, 1.0, 0.5469, 1.0, 0.5478, 0.753, 0.5556, 0.753, 0.5556, 0.8044, 0.5478, 0.8044, 0.5469, 0.2, 0.5547, 0.2, 0.5547, 0.4, 0.5469, 0.4, 0.6797, 0.4, 0.6875, 0.4, 0.6875, 0.8, 0.6797, 0.8, 0.5547, 0.8, 0.5625, 0.8, 0.5625, 1.0, 0.5547, 1.0, 0.5556, 0.753, 0.5634, 0.753, 0.5634, 0.8044, 0.5556, 0.8044, 0.5547, 0.2, 0.5625, 0.2, 0.5625, 0.4, 0.5547, 0.4, 0.3906, 0.4, 0.3984, 0.4, 0.3984, 0.8, 0.3906, 0.8, 0.5625, 0.8, 0.5703, 0.8, 0.5703, 1.0, 0.5625, 1.0, 0.5634, 0.753, 0.5712, 0.753, 0.5712, 0.8044, 0.5634, 0.8044, 0.5625, 0.2, 0.5703, 0.2, 0.5703, 0.4, 0.5625, 0.4, 0.3984, 0.4, 0.4062, 0.4, 0.4062, 0.8, 0.3984, 0.8, 0.5703, 0.8, 0.5781, 0.8, 0.5781, 1.0, 0.5703, 1.0, 0.5712, 0.753, 0.5791, 0.753, 0.5791, 0.8044, 0.5712, 0.8044, 0.5703, 0.2, 0.5781, 0.2, 0.5781, 0.4, 0.5703, 0.4, 0.05469, 0.4, 0.0625, 0.4, 0.0625, 0.8, 0.05469, 0.8, 0.5781, 0.8, 0.5859, 0.8, 0.5859, 1.0, 0.5781, 1.0, 0.5791, 0.753, 0.5869, 0.753, 0.5869, 0.8044, 0.5791, 0.8044, 0.5781, 0.2, 0.5859, 0.2, 0.5859, 0.4, 0.5781, 0.4, 0.7109, 0.4, 0.7188, 0.4, 0.7188, 0.8, 0.7109, 0.8, 0.5859, 0.8, 0.5938, 0.8, 0.5938, 1.0, 0.5859, 1.0, 0.5869, 0.753, 0.5947, 0.753, 0.5947, 0.8044, 0.5869, 0.8044, 0.5859, 0.2, 0.5938, 0.2, 0.5938, 0.4, 0.5859, 0.4, 0.4219, 0.4, 0.4297, 0.4, 0.4297, 0.8, 0.4219, 0.8, 0.5938, 0.8, 0.6016, 0.8, 0.6016, 1.0, 0.5938, 1.0, 0.5947, 0.753, 0.6025, 0.753, 0.6025, 0.8044, 0.5947, 0.8044, 0.5938, 0.2, 0.6016, 0.2, 0.6016, 0.4, 0.5938, 0.4, 0.4297, 0.4, 0.4375, 0.4, 0.4375, 0.8, 0.4297, 0.8, 0.6016, 0.8, 0.6094, 0.8, 0.6094, 1.0, 0.6016, 1.0, 0.6025, 0.753, 0.6103, 0.753, 0.6103, 0.8044, 0.6025, 0.8044, 0.6016, 0.2, 0.6094, 0.2, 0.6094, 0.4, 0.6016, 0.4, 0.9375, 0.4, 0.9453, 0.4, 0.9453, 0.8, 0.9375, 0.8, 0.6094, 0.8, 0.6172, 0.8, 0.6172, 1.0, 0.6094, 1.0, 0.6103, 0.753, 0.6181, 0.753, 0.6181, 0.8044, 0.6103, 0.8044, 0.6094, 0.2, 0.6172, 0.2, 0.6172, 0.4, 0.6094, 0.4, 0.9688, 0.4, 0.9766, 0.4, 0.9766, 0.8, 0.9688, 0.8, 0.6172, 0.8, 0.625, 0.8, 0.625, 1.0, 0.6172, 1.0, 0.6181, 0.753, 0.6259, 0.753, 0.6259, 0.8044, 0.6181, 0.8044, 0.6172, 0.2, 0.625, 0.2, 0.625, 0.4, 0.6172, 0.4, 0.0, 0.4, 0.007812, 0.4, 0.007812, 0.8, 0.0, 0.8, 0.625, 0.8, 0.6328, 0.8, 0.6328, 1.0, 0.625, 1.0, 0.6259, 0.753, 0.6337, 0.753, 0.6337, 0.8044, 0.6259, 0.8044, 0.625, 0.2, 0.6328, 0.2, 0.6328, 0.4, 0.625, 0.4, 0.03125, 0.4, 0.03906, 0.4, 0.03906, 0.8, 0.03125, 0.8, 0.6328, 0.8, 0.6406, 0.8, 0.6406, 1.0, 0.6328, 1.0, 0.6337, 0.753, 0.6415, 0.753, 0.6415, 0.8044, 0.6337, 0.8044, 0.6328, 0.2, 0.6406, 0.2, 0.6406, 0.4, 0.6328, 0.4, 0.0625, 0.4, 0.07031, 0.4, 0.07031, 0.8, 0.0625, 0.8, 0.6406, 0.8, 0.6484, 0.8, 0.6484, 1.0, 0.6406, 1.0, 0.6415, 0.753, 0.6493, 0.753, 0.6493, 0.8044, 0.6415, 0.8044, 0.6406, 0.2, 0.6484, 0.2, 0.6484, 0.4, 0.6406, 0.4, 0.09375, 0.4, 0.1016, 0.4, 0.1016, 0.8, 0.09375, 0.8, 0.6484, 0.8, 0.6562, 0.8, 0.6562, 1.0, 0.6484, 1.0, 0.6493, 0.753, 0.6571, 0.753, 0.6571, 0.8044, 0.6493, 0.8044, 0.6484, 0.2, 0.6562, 0.2, 0.6562, 0.4, 0.6484, 0.4, 0.4844, 0.4, 0.4922, 0.4, 0.4922, 0.8, 0.4844, 0.8, 0.6562, 0.8, 0.6641, 0.8, 0.6641, 1.0, 0.6562, 1.0, 0.6571, 0.753, 0.6649, 0.753, 0.6649, 0.8044, 0.6571, 0.8044, 0.6562, 0.2, 0.6641, 0.2, 0.6641, 0.4, 0.6562, 0.4, 0.1562, 0.4, 0.1641, 0.4, 0.1641, 0.8, 0.1562, 0.8, 0.6641, 0.8, 0.6719, 0.8, 0.6719, 1.0, 0.6641, 1.0, 0.6649, 0.753, 0.6727, 0.753, 0.6727, 0.8044, 0.6649, 0.8044, 0.6641, 0.2, 0.6719, 0.2, 0.6719, 0.4, 0.6641, 0.4, 0.1484, 0.4, 0.1562, 0.4, 0.1562, 0.8, 0.1484, 0.8, 0.6719, 0.8, 0.6797, 0.8, 0.6797, 1.0, 0.6719, 1.0, 0.6727, 0.753, 0.6805, 0.753, 0.6805, 0.8044, 0.6727, 0.8044, 0.6719, 0.2, 0.6797, 0.2, 0.6797, 0.4, 0.6719, 0.4, 0.9219, 0.4, 0.9297, 0.4, 0.9297, 0.8, 0.9219, 0.8, 0.6797, 0.8, 0.6875, 0.8, 0.6875, 1.0, 0.6797, 1.0, 0.6805, 0.753, 0.6883, 0.753, 0.6883, 0.8044, 0.6805, 0.8044, 0.6797, 0.2, 0.6875, 0.2, 0.6875, 0.4, 0.6797, 0.4, 0.1641, 0.4, 0.1719, 0.4, 0.1719, 0.8, 0.1641, 0.8, 0.6875, 0.8, 0.6953, 0.8, 0.6953, 1.0, 0.6875, 1.0, 0.6883, 0.753, 0.6961, 0.753, 0.6961, 0.8044, 0.6883, 0.8044, 0.6875, 0.2, 0.6953, 0.2, 0.6953, 0.4, 0.6875, 0.4, 0.8203, 0.4, 0.8281, 0.4, 0.8281, 0.8, 0.8203, 0.8, 0.6953, 0.8, 0.7031, 0.8, 0.7031, 1.0, 0.6953, 1.0, 0.6961, 0.753, 0.7039, 0.753, 0.7039, 0.8044, 0.6961, 0.8044, 0.6953, 0.2, 0.7031, 0.2, 0.7031, 0.4, 0.6953, 0.4, 0.1797, 0.4, 0.1875, 0.4, 0.1875, 0.8, 0.1797, 0.8, 0.7031, 0.8, 0.7109, 0.8, 0.7109, 1.0, 0.7031, 1.0, 0.7039, 0.753, 0.7118, 0.753, 0.7118, 0.8044, 0.7039, 0.8044, 0.7031, 0.2, 0.7109, 0.2, 0.7109, 0.4, 0.7031, 0.4, 0.2656, 0.4, 0.2734, 0.4, 0.2734, 0.8, 0.2656, 0.8, 0.7109, 0.8, 0.7188, 0.8, 0.7188, 1.0, 0.7109, 1.0, 0.7118, 0.753, 0.7196, 0.753, 0.7196, 0.8044, 0.7118, 0.8044, 0.7109, 0.2, 0.7188, 0.2, 0.7188, 0.4, 0.7109, 0.4, 0.9531, 0.4, 0.9609, 0.4, 0.9609, 0.8, 0.9531, 0.8, 0.7188, 0.8, 0.7266, 0.8, 0.7266, 1.0, 0.7188, 1.0, 0.7196, 0.753, 0.7274, 0.753, 0.7274, 0.8044, 0.7196, 0.8044, 0.7188, 0.2, 0.7266, 0.2, 0.7266, 0.4, 0.7188, 0.4, 0.8516, 0.4, 0.8594, 0.4, 0.8594, 0.8, 0.8516, 0.8, 0.7266, 0.8, 0.7344, 0.8, 0.7344, 1.0, 0.7266, 1.0, 0.7274, 0.753, 0.7352, 0.753, 0.7352, 0.8044, 0.7274, 0.8044, 0.7266, 0.2, 0.7344, 0.2, 0.7344, 0.4, 0.7266, 0.4, 0.125, 0.4, 0.1328, 0.4, 0.1328, 0.8, 0.125, 0.8, 0.7344, 0.8, 0.7422, 0.8, 0.7422, 1.0, 0.7344, 1.0, 0.7352, 0.753, 0.743, 0.753, 0.743, 0.8044, 0.7352, 0.8044, 0.7344, 0.2, 0.7422, 0.2, 0.7422, 0.4, 0.7344, 0.4, 0.3203, 0.4, 0.3281, 0.4, 0.3281, 0.8, 0.3203, 0.8, 0.7422, 0.8, 0.75, 0.8, 0.75, 1.0, 0.7422, 1.0, 0.743, 0.753, 0.7508, 0.753, 0.7508, 0.8044, 0.743, 0.8044, 0.7422, 0.2, 0.75, 0.2, 0.75, 0.4, 0.7422, 0.4, 0.2266, 0.4, 0.2344, 0.4, 0.2344, 0.8, 0.2266, 0.8, 0.75, 0.8, 0.7578, 0.8, 0.7578, 1.0, 0.75, 1.0, 0.7508, 0.753, 0.7586, 0.753, 0.7586, 0.8044, 0.7508, 0.8044, 0.75, 0.2, 0.7578, 0.2, 0.7578, 0.4, 0.75, 0.4, 0.3828, 0.4, 0.3906, 0.4, 0.3906, 0.8, 0.3828, 0.8, 0.7578, 0.8, 0.7656, 0.8, 0.7656, 1.0, 0.7578, 1.0, 0.7586, 0.753, 0.7664, 0.753, 0.7664, 0.8044, 0.7586, 0.8044, 0.7578, 0.2, 0.7656, 0.2, 0.7656, 0.4, 0.7578, 0.4, 0.2422, 0.4, 0.25, 0.4, 0.25, 0.8, 0.2422, 0.8, 0.7656, 0.8, 0.7734, 0.8, 0.7734, 1.0, 0.7656, 1.0, 0.7664, 0.753, 0.7742, 0.753, 0.7742, 0.8044, 0.7664, 0.8044, 0.7656, 0.2, 0.7734, 0.2, 0.7734, 0.4, 0.7656, 0.4, 0.4453, 0.4, 0.4531, 0.4, 0.4531, 0.8, 0.4453, 0.8, 0.7734, 0.8, 0.7812, 0.8, 0.7812, 1.0, 0.7734, 1.0, 0.7742, 0.753, 0.782, 0.753, 0.782, 0.8044, 0.7742, 0.8044, 0.7734, 0.2, 0.7812, 0.2, 0.7812, 0.4, 0.7734, 0.4, 0.2578, 0.4, 0.2656, 0.4, 0.2656, 0.8, 0.2578, 0.8, 0.7812, 0.8, 0.7891, 0.8, 0.7891, 1.0, 0.7812, 1.0, 0.782, 0.753, 0.7898, 0.753, 0.7898, 0.8044, 0.782, 0.8044, 0.7812, 0.2, 0.7891, 0.2, 0.7891, 0.4, 0.7812, 0.4, 0.3125, 0.4, 0.3203, 0.4, 0.3203, 0.8, 0.3125, 0.8, 0.7891, 0.8, 0.7969, 0.8, 0.7969, 1.0, 0.7891, 1.0, 0.7898, 0.753, 0.7976, 0.753, 0.7976, 0.8044, 0.7898, 0.8044, 0.7891, 0.2, 0.7969, 0.2, 0.7969, 0.4, 0.7891, 0.4, 0.2734, 0.4, 0.2812, 0.4, 0.2812, 0.8, 0.2734, 0.8, 0.7969, 0.8, 0.8047, 0.8, 0.8047, 1.0, 0.7969, 1.0, 0.7976, 0.753, 0.8054, 0.753, 0.8054, 0.8044, 0.7976, 0.8044, 0.7969, 0.2, 0.8047, 0.2, 0.8047, 0.4, 0.7969, 0.4, 0.5312, 0.4, 0.5391, 0.4, 0.5391, 0.8, 0.5312, 0.8, 0.8047, 0.8, 0.8125, 0.8, 0.8125, 1.0, 0.8047, 1.0, 0.8054, 0.753, 0.8132, 0.753, 0.8132, 0.8044, 0.8054, 0.8044, 0.8047, 0.2, 0.8125, 0.2, 0.8125, 0.4, 0.8047, 0.4, 0.1875, 0.4, 0.1953, 0.4, 0.1953, 0.8, 0.1875, 0.8, 0.8125, 0.8, 0.8203, 0.8, 0.8203, 1.0, 0.8125, 1.0, 0.8132, 0.753, 0.821, 0.753, 0.821, 0.8044, 0.8132, 0.8044, 0.8125, 0.2, 0.8203, 0.2, 0.8203, 0.4, 0.8125, 0.4, 0.9844, 0.4, 0.9922, 0.4, 0.9922, 0.8, 0.9844, 0.8, 0.8203, 0.8, 0.8281, 0.8, 0.8281, 1.0, 0.8203, 1.0, 0.821, 0.753, 0.8288, 0.753, 0.8288, 0.8044, 0.821, 0.8044, 0.8203, 0.2, 0.8281, 0.2, 0.8281, 0.4, 0.8203, 0.4, 0.01562, 0.4, 0.02344, 0.4, 0.02344, 0.8, 0.01562, 0.8, 0.8281, 0.8, 0.8359, 0.8, 0.8359, 1.0, 0.8281, 1.0, 0.8288, 0.753, 0.8366, 0.753, 0.8366, 0.8044, 0.8288, 0.8044, 0.8281, 0.2, 0.8359, 0.2, 0.8359, 0.4, 0.8281, 0.4, 0.04688, 0.4, 0.05469, 0.4, 0.05469, 0.8, 0.04688, 0.8, 0.8359, 0.8, 0.8438, 0.8, 0.8438, 1.0, 0.8359, 1.0, 0.8366, 0.753, 0.8445, 0.753, 0.8445, 0.8044, 0.8366, 0.8044, 0.8359, 0.2, 0.8438, 0.2, 0.8438, 0.4, 0.8359, 0.4, 0.07812, 0.4, 0.08594, 0.4, 0.08594, 0.8, 0.07812, 0.8, 0.8438, 0.8, 0.8516, 0.8, 0.8516, 1.0, 0.8438, 1.0, 0.8445, 0.753, 0.8523, 0.753, 0.8523, 0.8044, 0.8445, 0.8044, 0.8438, 0.2, 0.8516, 0.2, 0.8516, 0.4, 0.8438, 0.4, 0.1094, 0.4, 0.1172, 0.4, 0.1172, 0.8, 0.1094, 0.8, 0.8516, 0.8, 0.8594, 0.8, 0.8594, 1.0, 0.8516, 1.0, 0.8523, 0.753, 0.8601, 0.753, 0.8601, 0.8044, 0.8523, 0.8044, 0.8516, 0.2, 0.8594, 0.2, 0.8594, 0.4, 0.8516, 0.4, 0.9062, 0.4, 0.9141, 0.4, 0.9141, 0.8, 0.9062, 0.8, 0.8594, 0.8, 0.8672, 0.8, 0.8672, 1.0, 0.8594, 1.0, 0.8601, 0.753, 0.8679, 0.753, 0.8679, 0.8044, 0.8601, 0.8044, 0.8594, 0.2, 0.8672, 0.2, 0.8672, 0.4, 0.8594, 0.4, 0.1719, 0.4, 0.1797, 0.4, 0.1797, 0.8, 0.1719, 0.8, 0.8672, 0.8, 0.875, 0.8, 0.875, 1.0, 0.8672, 1.0, 0.8679, 0.753, 0.8757, 0.753, 0.8757, 0.8044, 0.8679, 0.8044, 0.8672, 0.2, 0.875, 0.2, 0.875, 0.4, 0.8672, 0.4, 0.3047, 0.4, 0.3125, 0.4, 0.3125, 0.8, 0.3047, 0.8, 0.875, 0.8, 0.8828, 0.8, 0.8828, 1.0, 0.875, 1.0, 0.8757, 0.753, 0.8835, 0.753, 0.8835, 0.8044, 0.8757, 0.8044, 0.875, 0.2, 0.8828, 0.2, 0.8828, 0.4, 0.875, 0.4, 0.2344, 0.4, 0.2422, 0.4, 0.2422, 0.8, 0.2344, 0.8, 0.8828, 0.8, 0.8906, 0.8, 0.8906, 1.0, 0.8828, 1.0, 0.8835, 0.753, 0.8913, 0.753, 0.8913, 0.8044, 0.8835, 0.8044, 0.8828, 0.2, 0.8906, 0.2, 0.8906, 0.4, 0.8828, 0.4, 0.25, 0.4, 0.2578, 0.4, 0.2578, 0.8, 0.25, 0.8, 0.8906, 0.8, 0.8984, 0.8, 0.8984, 1.0, 0.8906, 1.0, 0.8913, 0.753, 0.8991, 0.753, 0.8991, 0.8044, 0.8913, 0.8044, 0.8906, 0.2, 0.8984, 0.2, 0.8984, 0.4, 0.8906, 0.4, 0.3438, 0.4, 0.3516, 0.4, 0.3516, 0.8, 0.3438, 0.8, 0.8984, 0.8, 0.9062, 0.8, 0.9062, 1.0, 0.8984, 1.0, 0.8991, 0.753, 0.9069, 0.753, 0.9069, 0.8044, 0.8991, 0.8044, 0.8984, 0.2, 0.9062, 0.2, 0.9062, 0.4, 0.8984, 0.4, 0.1406, 0.4, 0.1484, 0.4, 0.1484, 0.8, 0.1406, 0.8, 0.9062, 0.8, 0.9141, 0.8, 0.9141, 1.0, 0.9062, 1.0, 0.9069, 0.753, 0.9147, 0.753, 0.9147, 0.8044, 0.9069, 0.8044, 0.9062, 0.2, 0.9141, 0.2, 0.9141, 0.4, 0.9062, 0.4, 0.5625, 0.4, 0.5703, 0.4, 0.5703, 0.8, 0.5625, 0.8, 0.9141, 0.8, 0.9219, 0.8, 0.9219, 1.0, 0.9141, 1.0, 0.9147, 0.753, 0.9225, 0.753, 0.9225, 0.8044, 0.9147, 0.8044, 0.9141, 0.2, 0.9219, 0.2, 0.9219, 0.4, 0.9141, 0.4, 0.8047, 0.4, 0.8125, 0.4, 0.8125, 0.8, 0.8047, 0.8, 0.9219, 0.8, 0.9297, 0.8, 0.9297, 1.0, 0.9219, 1.0, 0.9225, 0.753, 0.9303, 0.753, 0.9303, 0.8044, 0.9225, 0.8044, 0.9219, 0.2, 0.9297, 0.2, 0.9297, 0.4, 0.9219, 0.4, 0.375, 0.4, 0.3828, 0.4, 0.3828, 0.8, 0.375, 0.8, 0.9297, 0.8, 0.9375, 0.8, 0.9375, 1.0, 0.9297, 1.0, 0.9303, 0.753, 0.9381, 0.753, 0.9381, 0.8044, 0.9303, 0.8044, 0.9297, 0.2, 0.9375, 0.2, 0.9375, 0.4, 0.9297, 0.4, 0.08594, 0.4, 0.09375, 0.4, 0.09375, 0.8, 0.08594, 0.8, 0.9375, 0.8, 0.9453, 0.8, 0.9453, 1.0, 0.9375, 1.0, 0.9381, 0.753, 0.9459, 0.753, 0.9459, 0.8044, 0.9381, 0.8044, 0.9375, 0.2, 0.9453, 0.2, 0.9453, 0.4, 0.9375, 0.4, 0.5938, 0.4, 0.6016, 0.4, 0.6016, 0.8, 0.5938, 0.8, 0.9453, 0.8, 0.9531, 0.8, 0.9531, 1.0, 0.9453, 1.0, 0.9459, 0.753, 0.9537, 0.753, 0.9537, 0.8044, 0.9459, 0.8044, 0.9453, 0.2, 0.9531, 0.2, 0.9531, 0.4, 0.9453, 0.4, 0.1953, 0.4, 0.2031, 0.4, 0.2031, 0.8, 0.1953, 0.8, 0.9531, 0.8, 0.9609, 0.8, 0.9609, 1.0, 0.9531, 1.0, 0.9537, 0.753, 0.9615, 0.753, 0.9615, 0.8044, 0.9537, 0.8044, 0.9531, 0.2, 0.9609, 0.2, 0.9609, 0.4, 0.9531, 0.4, 0.4062, 0.4, 0.4141, 0.4, 0.4141, 0.8, 0.4062, 0.8, 0.9609, 0.8, 0.9688, 0.8, 0.9688, 1.0, 0.9609, 1.0, 0.9615, 0.753, 0.9693, 0.753, 0.9693, 0.8044, 0.9615, 0.8044, 0.9609, 0.2, 0.9688, 0.2, 0.9688, 0.4, 0.9609, 0.4, 0.7422, 0.4, 0.75, 0.4, 0.75, 0.8, 0.7422, 0.8, 0.9688, 0.8, 0.9766, 0.8, 0.9766, 1.0, 0.9688, 1.0, 0.9693, 0.753, 0.9772, 0.753, 0.9772, 0.8044, 0.9693, 0.8044, 0.9688, 0.2, 0.9766, 0.2, 0.9766, 0.4, 0.9688, 0.4, 0.625, 0.4, 0.6328, 0.4, 0.6328, 0.8, 0.625, 0.8, 0.9766, 0.8, 0.9844, 0.8, 0.9844, 1.0, 0.9766, 1.0, 0.9772, 0.753, 0.985, 0.753, 0.985, 0.8044, 0.9772, 0.8044, 0.9766, 0.2, 0.9844, 0.2, 0.9844, 0.4, 0.9766, 0.4, 0.4766, 0.4, 0.4844, 0.4, 0.4844, 0.8, 0.4766, 0.8, 0.9844, 0.8, 0.9922, 0.8, 0.9922, 1.0, 0.9844, 1.0, 0.985, 0.753, 0.9928, 0.753, 0.9928, 0.8044, 0.985, 0.8044, 0.9844, 0.2, 0.9922, 0.2, 0.9922, 0.4, 0.9844, 0.4, 0.4375, 0.4, 0.4453, 0.4, 0.4453, 0.8, 0.4375, 0.8, 0.9922, 0.8, 1.0, 0.8, 1.0, 1.0, 0.9922, 1.0, 0.9928, 0.753, 1.001, 0.753, 1.001, 0.8044, 0.9928, 0.8044, 0.9922, 0.2, 1.0, 0.2, 1.0, 0.4, 0.9922, 0.4, 0.4531, 0.4, 0.4609, 0.4, 0.4609, 0.8, 0.4531, 0.8, 0.0, 0.8, 0.007812, 0.8, 0.007812, 1.0, 0.0, 1.0, 0.001416, 0.753, 0.009222, 0.753, 0.009222, 0.8044, 0.001416, 0.8044, 0.0, 0.2, 0.007812, 0.2, 0.007812, 0.4, 0.0, 0.4, 0.6562, 0.4, 0.6641, 0.4, 0.6641, 0.8, 0.6562, 0.8, 0.007812, 0.8, 0.01562, 0.8, 0.01562, 1.0, 0.007812, 1.0, 0.009222, 0.753, 0.01703, 0.753, 0.01703, 0.8044, 0.009222, 0.8044, 0.007812, 0.2, 0.01562, 0.2, 0.01562, 0.4, 0.007812, 0.4, 0.5547, 0.4, 0.5625, 0.4, 0.5625, 0.8, 0.5547, 0.8, 0.01562, 0.8, 0.02344, 0.8, 0.02344, 1.0, 0.01562, 1.0, 0.01703, 0.753, 0.02483, 0.753, 0.02483, 0.8044, 0.01703, 0.8044, 0.01562, 0.2, 0.02344, 0.2, 0.02344, 0.4, 0.01562, 0.4, 0.4688, 0.4, 0.4766, 0.4, 0.4766, 0.8, 0.4688, 0.8, 0.02344, 0.8, 0.03125, 0.8, 0.03125, 1.0, 0.02344, 1.0, 0.02483, 0.753, 0.03264, 0.753, 0.03264, 0.8044, 0.02483, 0.8044, 0.02344, 0.2, 0.03125, 0.2, 0.03125, 0.4, 0.02344, 0.4, 0.4609, 0.4, 0.4688, 0.4, 0.4688, 0.8, 0.4609, 0.8, 0.03125, 0.8, 0.03906, 0.8, 0.03906, 1.0, 0.03125, 1.0, 0.03264, 0.753, 0.04045, 0.753, 0.04045, 0.8044, 0.03264, 0.8044, 0.03125, 0.2, 0.03906, 0.2, 0.03906, 0.4, 0.03125, 0.4, 0.6875, 0.4, 0.6953, 0.4, 0.6953, 0.8, 0.6875, 0.8, 0.03906, 0.8, 0.04688, 0.8, 0.04688, 1.0, 0.03906, 1.0, 0.04045, 0.753, 0.04825, 0.753, 0.04825, 0.8044, 0.04045, 0.8044, 0.03906, 0.2, 0.04688, 0.2, 0.04688, 0.4, 0.03906, 0.4, 0.9141, 0.4, 0.9219, 0.4, 0.9219, 0.8, 0.9141, 0.8, 0.04688, 0.8, 0.05469, 0.8, 0.05469, 1.0, 0.04688, 1.0, 0.04825, 0.753, 0.05606, 0.753, 0.05606, 0.8044, 0.04825, 0.8044, 0.04688, 0.2, 0.05469, 0.2, 0.05469, 0.4, 0.04688, 0.4, 0.4922, 0.4, 0.5, 0.4, 0.5, 0.8, 0.4922, 0.8, 0.05469, 0.8, 0.0625, 0.8, 0.0625, 1.0, 0.05469, 1.0, 0.05606, 0.753, 0.06386, 0.753, 0.06386, 0.8044, 0.05606, 0.8044, 0.05469, 0.2, 0.0625, 0.2, 0.0625, 0.4, 0.05469, 0.4, 0.1172, 0.4, 0.125, 0.4, 0.125, 0.8, 0.1172, 0.8, 0.0625, 0.8, 0.07031, 0.8, 0.07031, 1.0, 0.0625, 1.0, 0.06386, 0.753, 0.07167, 0.753, 0.07167, 0.8044, 0.06386, 0.8044, 0.0625, 0.2, 0.07031, 0.2, 0.07031, 0.4, 0.0625, 0.4, 0.7188, 0.4, 0.7266, 0.4, 0.7266, 0.8, 0.7188, 0.8, 0.07031, 0.8, 0.07812, 0.8, 0.07812, 1.0, 0.07031, 1.0, 0.07167, 0.753, 0.07947, 0.753, 0.07947, 0.8044, 0.07167, 0.8044, 0.07031, 0.2, 0.07812, 0.2, 0.07812, 0.4, 0.07031, 0.4, 0.5703, 0.4, 0.5781, 0.4, 0.5781, 0.8, 0.5703, 0.8, 0.07812, 0.8, 0.08594, 0.8, 0.08594, 1.0, 0.07812, 1.0, 0.07947, 0.753, 0.08728, 0.753, 0.08728, 0.8044, 0.07947, 0.8044, 0.07812, 0.2, 0.08594, 0.2, 0.08594, 0.4, 0.07812, 0.4, 0.7344, 0.4, 0.7422, 0.4, 0.7422, 0.8, 0.7344, 0.8, 0.08594, 0.8, 0.09375, 0.8, 0.09375, 1.0, 0.08594, 1.0, 0.08728, 0.753, 0.09509, 0.753, 0.09509, 0.8044, 0.08728, 0.8044, 0.08594, 0.2, 0.09375, 0.2, 0.09375, 0.4, 0.08594, 0.4, 0.7734, 0.4, 0.7812, 0.4, 0.7812, 0.8, 0.7734, 0.8, 0.09375, 0.8, 0.1016, 0.8, 0.1016, 1.0, 0.09375, 1.0, 0.09509, 0.753, 0.1029, 0.753, 0.1029, 0.8044, 0.09509, 0.8044, 0.09375, 0.2, 0.1016, 0.2, 0.1016, 0.4, 0.09375, 0.4, 0.75, 0.4, 0.7578, 0.4, 0.7578, 0.8, 0.75, 0.8, 0.1016, 0.8, 0.1094, 0.8, 0.1094, 1.0, 0.1016, 1.0, 0.1029, 0.753, 0.1107, 0.753, 0.1107, 0.8044, 0.1029, 0.8044, 0.1016, 0.2, 0.1094, 0.2, 0.1094, 0.4, 0.1016, 0.4, 0.9297, 0.4, 0.9375, 0.4, 0.9375, 0.8, 0.9297, 0.8, 0.1094, 0.8, 0.1172, 0.8, 0.1172, 1.0, 0.1094, 1.0, 0.1107, 0.753, 0.1185, 0.753, 0.1185, 0.8044, 0.1107, 0.8044, 0.1094, 0.2, 0.1172, 0.2, 0.1172, 0.4, 0.1094, 0.4, 0.7656, 0.4, 0.7734, 0.4, 0.7734, 0.8, 0.7656, 0.8, 0.1172, 0.8, 0.125, 0.8, 0.125, 1.0, 0.1172, 1.0, 0.1185, 0.753, 0.1263, 0.753, 0.1263, 0.8044, 0.1185, 0.8044, 0.1172, 0.2, 0.125, 0.2, 0.125, 0.4, 0.1172, 0.4, 0.2109, 0.4, 0.2188, 0.4, 0.2188, 0.8, 0.2109, 0.8, 0.125, 0.8, 0.1328, 0.8, 0.1328, 1.0, 0.125, 1.0, 0.1263, 0.753, 0.1341, 0.753, 0.1341, 0.8044, 0.1263, 0.8044, 0.125, 0.2, 0.1328, 0.2, 0.1328, 0.4, 0.125, 0.4, 0.7812, 0.4, 0.7891, 0.4, 0.7891, 0.8, 0.7812, 0.8, 0.1328, 0.8, 0.1406, 0.8, 0.1406, 1.0, 0.1328, 1.0, 0.1341, 0.753, 0.1419, 0.753, 0.1419, 0.8044, 0.1341, 0.8044, 0.1328, 0.2, 0.1406, 0.2, 0.1406, 0.4, 0.1328, 0.4, 0.5859, 0.4, 0.5938, 0.4, 0.5938, 0.8, 0.5859, 0.8, 0.1406, 0.8, 0.1484, 0.8, 0.1484, 1.0, 0.1406, 1.0, 0.1419, 0.753, 0.1497, 0.753, 0.1497, 0.8044, 0.1419, 0.8044, 0.1406, 0.2, 0.1484, 0.2, 0.1484, 0.4, 0.1406, 0.4, 0.7969, 0.4, 0.8047, 0.4, 0.8047, 0.8, 0.7969, 0.8, 0.1484, 0.8, 0.1562, 0.8, 0.1562, 1.0, 0.1484, 1.0, 0.1497, 0.753, 0.1575, 0.753, 0.1575, 0.8044, 0.1497, 0.8044, 0.1484, 0.2, 0.1562, 0.2, 0.1562, 0.4, 0.1484, 0.4, 0.7891, 0.4, 0.7969, 0.4, 0.7969, 0.8, 0.7891, 0.8, 0.1562, 0.8, 0.1641, 0.8, 0.1641, 1.0, 0.1562, 1.0, 0.1575, 0.753, 0.1653, 0.753, 0.1653, 0.8044, 0.1575, 0.8044, 0.1562, 0.2, 0.1641, 0.2, 0.1641, 0.4, 0.1562, 0.4, 0.8125, 0.4, 0.8203, 0.4, 0.8203, 0.8, 0.8125, 0.8, 0.1641, 0.8, 0.1719, 0.8, 0.1719, 1.0, 0.1641, 1.0, 0.1653, 0.753, 0.1731, 0.753, 0.1731, 0.8044, 0.1653, 0.8044, 0.1641, 0.2, 0.1719, 0.2, 0.1719, 0.4, 0.1641, 0.4, 0.2969, 0.4, 0.3047, 0.4, 0.3047, 0.8, 0.2969, 0.8, 0.1719, 0.8, 0.1797, 0.8, 0.1797, 1.0, 0.1719, 1.0, 0.1731, 0.753, 0.181, 0.753, 0.181, 0.8044, 0.1731, 0.8044, 0.1719, 0.2, 0.1797, 0.2, 0.1797, 0.4, 0.1719, 0.4, 0.8281, 0.4, 0.8359, 0.4, 0.8359, 0.8, 0.8281, 0.8, 0.1797, 0.8, 0.1875, 0.8, 0.1875, 1.0, 0.1797, 1.0, 0.181, 0.753, 0.1888, 0.753, 0.1888, 0.8044, 0.181, 0.8044, 0.1797, 0.2, 0.1875, 0.2, 0.1875, 0.4, 0.1797, 0.4, 0.2891, 0.4, 0.2969, 0.4, 0.2969, 0.8, 0.2891, 0.8, 0.1875, 0.8, 0.1953, 0.8, 0.1953, 1.0, 0.1875, 1.0, 0.1888, 0.753, 0.1966, 0.753, 0.1966, 0.8044, 0.1888, 0.8044, 0.1875, 0.2, 0.1953, 0.2, 0.1953, 0.4, 0.1875, 0.4, 0.8438, 0.4, 0.8516, 0.4, 0.8516, 0.8, 0.8438, 0.8, 0.1953, 0.8, 0.2031, 0.8, 0.2031, 1.0, 0.1953, 1.0, 0.1966, 0.753, 0.2044, 0.753, 0.2044, 0.8044, 0.1966, 0.8044, 0.1953, 0.2, 0.2031, 0.2, 0.2031, 0.4, 0.1953, 0.4, 0.7578, 0.4, 0.7656, 0.4, 0.7656, 0.8, 0.7578, 0.8, 0.2031, 0.8, 0.2109, 0.8, 0.2109, 1.0, 0.2031, 1.0, 0.2044, 0.753, 0.2122, 0.753, 0.2122, 0.8044, 0.2044, 0.8044, 0.2031, 0.2, 0.2109, 0.2, 0.2109, 0.4, 0.2031, 0.4, 0.8594, 0.4, 0.8672, 0.4, 0.8672, 0.8, 0.8594, 0.8, 0.2109, 0.8, 0.2188, 0.8, 0.2188, 1.0, 0.2109, 1.0, 0.2122, 0.753, 0.22, 0.753, 0.22, 0.8044, 0.2122, 0.8044, 0.2109, 0.2, 0.2188, 0.2, 0.2188, 0.4, 0.2109, 0.4, 0.9922, 0.4, 1.0, 0.4, 1.0, 0.8, 0.9922, 0.8, 0.2188, 0.8, 0.2266, 0.8, 0.2266, 1.0, 0.2188, 1.0, 0.22, 0.753, 0.2278, 0.753, 0.2278, 0.8044, 0.22, 0.8044, 0.2188, 0.2, 0.2266, 0.2, 0.2266, 0.4, 0.2188, 0.4, 0.3516, 0.4, 0.3594, 0.4, 0.3594, 0.8, 0.3516, 0.8, 0.2266, 0.8, 0.2344, 0.8, 0.2344, 1.0, 0.2266, 1.0, 0.2278, 0.753, 0.2356, 0.753, 0.2356, 0.8044, 0.2278, 0.8044, 0.2266, 0.2, 0.2344, 0.2, 0.2344, 0.4, 0.2266, 0.4, 0.9609, 0.4, 0.9688, 0.4, 0.9688, 0.8, 0.9609, 0.8, 0.2344, 0.8, 0.2422, 0.8, 0.2422, 1.0, 0.2344, 1.0, 0.2356, 0.753, 0.2434, 0.753, 0.2434, 0.8044, 0.2356, 0.8044, 0.2344, 0.2, 0.2422, 0.2, 0.2422, 0.4, 0.2344, 0.4, 0.4141, 0.4, 0.4219, 0.4, 0.4219, 0.8, 0.4141, 0.8, 0.2422, 0.8, 0.25, 0.8, 0.25, 1.0, 0.2422, 1.0, 0.2434, 0.753, 0.2512, 0.753, 0.2512, 0.8044, 0.2434, 0.8044, 0.2422, 0.2, 0.25, 0.2, 0.25, 0.4, 0.2422, 0.4, 0.6172, 0.4, 0.625, 0.4, 0.625, 0.8, 0.6172, 0.8, 0.25, 0.8, 0.2578, 0.8, 0.2578, 1.0, 0.25, 1.0, 0.2512, 0.753, 0.259, 0.753, 0.259, 0.8044, 0.2512, 0.8044, 0.25, 0.2, 0.2578, 0.2, 0.2578, 0.4, 0.25, 0.4, 0.5078, 0.4, 0.5156, 0.4, 0.5156, 0.8, 0.5078, 0.8, 0.2578, 0.8, 0.2656, 0.8, 0.2656, 1.0, 0.2578, 1.0, 0.259, 0.753, 0.2668, 0.753, 0.2668, 0.8044, 0.259, 0.8044, 0.2578, 0.2, 0.2656, 0.2, 0.2656, 0.4, 0.2578, 0.4, 0.8359, 0.4, 0.8438, 0.4, 0.8438, 0.8, 0.8359, 0.8, 0.2656, 0.8, 0.2734, 0.8, 0.2734, 1.0, 0.2656, 1.0, 0.2668, 0.753, 0.2746, 0.753, 0.2746, 0.8044, 0.2668, 0.8044, 0.2656, 0.2, 0.2734, 0.2, 0.2734, 0.4, 0.2656, 0.4, 0.5234, 0.4, 0.5312, 0.4, 0.5312, 0.8, 0.5234, 0.8, 0.2734, 0.8, 0.2812, 0.8, 0.2812, 1.0, 0.2734, 1.0, 0.2746, 0.753, 0.2824, 0.753, 0.2824, 0.8044, 0.2746, 0.8044, 0.2734, 0.2, 0.2812, 0.2, 0.2812, 0.4, 0.2734, 0.4, 0.007812, 0.4, 0.01562, 0.4, 0.01562, 0.8, 0.007812, 0.8, 0.2812, 0.8, 0.2891, 0.8, 0.2891, 1.0, 0.2812, 1.0, 0.2824, 0.753, 0.2902, 0.753, 0.2902, 0.8044, 0.2824, 0.8044, 0.2812, 0.2, 0.2891, 0.2, 0.2891, 0.4, 0.2812, 0.4, 0.5391, 0.4, 0.5469, 0.4, 0.5469, 0.8, 0.5391, 0.8, 0.2891, 0.8, 0.2969, 0.8, 0.2969, 1.0, 0.2891, 1.0, 0.2902, 0.753, 0.298, 0.753, 0.298, 0.8044, 0.2902, 0.8044, 0.2891, 0.2, 0.2969, 0.2, 0.2969, 0.4, 0.2891, 0.4, 0.9453, 0.4, 0.9531, 0.4, 0.9531, 0.8, 0.9453, 0.8, 0.2969, 0.8, 0.3047, 0.8, 0.3047, 1.0, 0.2969, 1.0, 0.298, 0.753, 0.3058, 0.753, 0.3058, 0.8044, 0.298, 0.8044, 0.2969, 0.2, 0.3047, 0.2, 0.3047, 0.4, 0.2969, 0.4, 0.6016, 0.4, 0.6094, 0.4, 0.6094, 0.8, 0.6016, 0.8, 0.3047, 0.8, 0.3125, 0.8, 0.3125, 1.0, 0.3047, 1.0, 0.3058, 0.753, 0.3137, 0.753, 0.3137, 0.8044, 0.3058, 0.8044, 0.3047, 0.2, 0.3125, 0.2, 0.3125, 0.4, 0.3047, 0.4, 0.5156, 0.4, 0.5234, 0.4, 0.5234, 0.8, 0.5156, 0.8, 0.3125, 0.8, 0.3203, 0.8, 0.3203, 1.0, 0.3125, 1.0, 0.3137, 0.753, 0.3215, 0.753, 0.3215, 0.8044, 0.3137, 0.8044, 0.3125, 0.2, 0.3203, 0.2, 0.3203, 0.4, 0.3125, 0.4, 0.8672, 0.4, 0.875, 0.4, 0.875, 0.8, 0.8672, 0.8, 0.3203, 0.8, 0.3281, 0.8, 0.3281, 1.0, 0.3203, 1.0, 0.3215, 0.753, 0.3293, 0.753, 0.3293, 0.8044, 0.3215, 0.8044, 0.3203, 0.2, 0.3281, 0.2, 0.3281, 0.4, 0.3203, 0.4, 0.9766, 0.4, 0.9844, 0.4, 0.9844, 0.8, 0.9766, 0.8, 0.3281, 0.8, 0.3359, 0.8, 0.3359, 1.0, 0.3281, 1.0, 0.3293, 0.753, 0.3371, 0.753, 0.3371, 0.8044, 0.3293, 0.8044, 0.3281, 0.2, 0.3359, 0.2, 0.3359, 0.4, 0.3281, 0.4, 0.6328, 0.4, 0.6406, 0.4, 0.6406, 0.8, 0.6328, 0.8, 0.3359, 0.8, 0.3438, 0.8, 0.3438, 1.0, 0.3359, 1.0, 0.3371, 0.753, 0.3449, 0.753, 0.3449, 0.8044, 0.3371, 0.8044, 0.3359, 0.2, 0.3438, 0.2, 0.3438, 0.4, 0.3359, 0.4, 0.5469, 0.4, 0.5547, 0.4, 0.5547, 0.8, 0.5469, 0.8, 0.3438, 0.8, 0.3516, 0.8, 0.3516, 1.0, 0.3438, 1.0, 0.3449, 0.753, 0.3527, 0.753, 0.3527, 0.8044, 0.3449, 0.8044, 0.3438, 0.2, 0.3516, 0.2, 0.3516, 0.4, 0.3438, 0.4, 0.875, 0.4, 0.8828, 0.4, 0.8828, 0.8, 0.875, 0.8, 0.3516, 0.8, 0.3594, 0.8, 0.3594, 1.0, 0.3516, 1.0, 0.3527, 0.753, 0.3605, 0.753, 0.3605, 0.8044, 0.3527, 0.8044, 0.3516, 0.2, 0.3594, 0.2, 0.3594, 0.4, 0.3516, 0.4, 0.2812, 0.4, 0.2891, 0.4, 0.2891, 0.8, 0.2812, 0.8, 0.3594, 0.8, 0.3672, 0.8, 0.3672, 1.0, 0.3594, 1.0, 0.3605, 0.753, 0.3683, 0.753, 0.3683, 0.8044, 0.3605, 0.8044, 0.3594, 0.2, 0.3672, 0.2, 0.3672, 0.4, 0.3594, 0.4, 0.6641, 0.4, 0.6719, 0.4, 0.6719, 0.8, 0.6641, 0.8, 0.3672, 0.8, 0.375, 0.8, 0.375, 1.0, 0.3672, 1.0, 0.3683, 0.753, 0.3761, 0.753, 0.3761, 0.8044, 0.3683, 0.8044, 0.3672, 0.2, 0.375, 0.2, 0.375, 0.4, 0.3672, 0.4, 0.5781, 0.4, 0.5859, 0.4, 0.5859, 0.8, 0.5781, 0.8, 0.375, 0.8, 0.3828, 0.8, 0.3828, 1.0, 0.375, 1.0, 0.3761, 0.753, 0.3839, 0.753, 0.3839, 0.8044, 0.3761, 0.8044, 0.375, 0.2, 0.3828, 0.2, 0.3828, 0.4, 0.375, 0.4, 0.8828, 0.4, 0.8906, 0.4, 0.8906, 0.8, 0.8828, 0.8, 0.3828, 0.8, 0.3906, 0.8, 0.3906, 1.0, 0.3828, 1.0, 0.3839, 0.753, 0.3917, 0.753, 0.3917, 0.8044, 0.3839, 0.8044, 0.3828, 0.2, 0.3906, 0.2, 0.3906, 0.4, 0.3828, 0.4, 0.03906, 0.4, 0.04688, 0.4, 0.04688, 0.8, 0.03906, 0.8, 0.3906, 0.8, 0.3984, 0.8, 0.3984, 1.0, 0.3906, 1.0, 0.3917, 0.753, 0.3995, 0.753, 0.3995, 0.8044, 0.3917, 0.8044, 0.3906, 0.2, 0.3984, 0.2, 0.3984, 0.4, 0.3906, 0.4, 0.6953, 0.4, 0.7031, 0.4, 0.7031, 0.8, 0.6953, 0.8, 0.3984, 0.8, 0.4062, 0.8, 0.4062, 1.0, 0.3984, 1.0, 0.3995, 0.753, 0.4073, 0.753, 0.4073, 0.8044, 0.3995, 0.8044, 0.3984, 0.2, 0.4062, 0.2, 0.4062, 0.4, 0.3984, 0.4, 0.6094, 0.4, 0.6172, 0.4, 0.6172, 0.8, 0.6094, 0.8, 0.4062, 0.8, 0.4141, 0.8, 0.4141, 1.0, 0.4062, 1.0, 0.4073, 0.753, 0.4151, 0.753, 0.4151, 0.8044, 0.4073, 0.8044, 0.4062, 0.2, 0.4141, 0.2, 0.4141, 0.4, 0.4062, 0.4, 0.8906, 0.4, 0.8984, 0.4, 0.8984, 0.8, 0.8906, 0.8, 0.4141, 0.8, 0.4219, 0.8, 0.4219, 1.0, 0.4141, 1.0, 0.4151, 0.753, 0.4229, 0.753, 0.4229, 0.8044, 0.4151, 0.8044, 0.4141, 0.2, 0.4219, 0.2, 0.4219, 0.4, 0.4141, 0.4, 0.07031, 0.4, 0.07812, 0.4, 0.07812, 0.8, 0.07031, 0.8, 0.4219, 0.8, 0.4297, 0.8, 0.4297, 1.0, 0.4219, 1.0, 0.4229, 0.753, 0.4307, 0.753, 0.4307, 0.8044, 0.4229, 0.8044, 0.4219, 0.2, 0.4297, 0.2, 0.4297, 0.4, 0.4219, 0.4, 0.7266, 0.4, 0.7344, 0.4, 0.7344, 0.8, 0.7266, 0.8, 0.4297, 0.8, 0.4375, 0.8, 0.4375, 1.0, 0.4297, 1.0, 0.4307, 0.753, 0.4385, 0.753, 0.4385, 0.8044, 0.4307, 0.8044, 0.4297, 0.2, 0.4375, 0.2, 0.4375, 0.4, 0.4297, 0.4, 0.6406, 0.4, 0.6484, 0.4, 0.6484, 0.8, 0.6406, 0.8, 0.4375, 0.8, 0.4453, 0.8, 0.4453, 1.0, 0.4375, 1.0, 0.4385, 0.753, 0.4464, 0.753, 0.4464, 0.8044, 0.4385, 0.8044, 0.4375, 0.2, 0.4453, 0.2, 0.4453, 0.4, 0.4375, 0.4, 0.4453, 0.8, 0.4531, 0.8, 0.4531, 1.0, 0.4453, 1.0, 0.4464, 0.753, 0.4542, 0.753, 0.4542, 0.8044, 0.4464, 0.8044, 0.4453, 0.2, 0.4531, 0.2, 0.4531, 0.4, 0.4453, 0.4, 0.1016, 0.4, 0.1094, 0.4, 0.1094, 0.8, 0.1016, 0.8, 0.4531, 0.8, 0.4609, 0.8, 0.4609, 1.0, 0.4531, 1.0, 0.4542, 0.753, 0.462, 0.753, 0.462, 0.8044, 0.4542, 0.8044, 0.4531, 0.2, 0.4609, 0.2, 0.4609, 0.4, 0.4531, 0.4, 0.2031, 0.4, 0.2109, 0.4, 0.2109, 0.8, 0.2031, 0.8, 0.4609, 0.8, 0.4688, 0.8, 0.4688, 1.0, 0.4609, 1.0, 0.462, 0.753, 0.4698, 0.753, 0.4698, 0.8044, 0.462, 0.8044, 0.4609, 0.2, 0.4688, 0.2, 0.4688, 0.4, 0.4609, 0.4, 0.6719, 0.4, 0.6797, 0.4, 0.6797, 0.8, 0.6719, 0.8, 0.4688, 0.8, 0.4766, 0.8, 0.4766, 1.0, 0.4688, 1.0, 0.4698, 0.753, 0.4776, 0.753, 0.4776, 0.8044, 0.4698, 0.8044, 0.4688, 0.2, 0.4766, 0.2, 0.4766, 0.4, 0.4688, 0.4, 0.8984, 0.4, 0.9062, 0.4, 0.9062, 0.8, 0.8984, 0.8, 0.4766, 0.8, 0.4844, 0.8, 0.4844, 1.0, 0.4766, 1.0, 0.4776, 0.753, 0.4854, 0.753, 0.4854, 0.8044, 0.4776, 0.8044, 0.4766, 0.2, 0.4844, 0.2, 0.4844, 0.4, 0.4766, 0.4, 0.1328, 0.4, 0.1406, 0.4, 0.1406, 0.8, 0.1328, 0.8, 0.4844, 0.8, 0.4922, 0.8, 0.4922, 1.0, 0.4844, 1.0, 0.4854, 0.753, 0.4932, 0.753, 0.4932, 0.8044, 0.4854, 0.8044, 0.4844, 0.2, 0.4922, 0.2, 0.4922, 0.4, 0.4844, 0.4, 0.7031, 0.4, 0.7109, 0.4, 0.7109, 0.8, 0.7031, 0.8, 0.4922, 0.8, 0.5, 0.8, 0.5, 1.0, 0.4922, 1.0, 0.4932, 0.753, 0.501, 0.753, 0.501, 0.8044, 0.4932, 0.8044, 0.4922, 0.2, 0.5, 0.2, 0.5, 0.4, 0.4922, 0.4, 0.5, 0.4, 0.5078, 0.4, 0.5078, 0.8, 0.5, 0.8])
me_torus.materials.append(mat_material_001)
me_torus.materials.append(mat_material_002)
me_torus.materials.append(None)
me_torus.use_remesh_fix_poles = True
me_torus.use_remesh_preserve_attributes = False
me_torus.update()

# ---- objects
ob_torus = bpy.data.objects.new('Torus', me_torus)

# ---- transforms, parenting, visibility, modifiers, constraints
ob_torus.location = (0.0, 0.0, 0.0)
ob_torus.rotation_euler = (1.571, -0.0, 0.0)
ob_torus.scale = (1.0, 1.0, 1.0)

# ---- collection membership
col_collection.objects.link(ob_torus)

# ---- scene / render settings (as saved in the file)
scene.frame_start = 1; scene.frame_end = 250; scene.frame_set(1)
scene.render.engine = 'BLENDER_EEVEE_NEXT'
scene.cycles.sampling_pattern = 'TABULATED_SOBOL'
scene.cycles.use_light_tree = False
scene.view_settings.view_transform = 'Filmic'
bpy.context.view_layer.update()

# ---- added for rendering (the .blend has no active camera and no usable light): camera, sun
cam_auto = bpy.data.cameras.new('AutoCamera')
cam_auto.lens = 50.0
cam_auto.sensor_width = 36.0
cam_auto.clip_end = 1000.0
ob_auto_camera = bpy.data.objects.new('AutoCamera', cam_auto)
scene.collection.objects.link(ob_auto_camera)
ob_auto_camera.location = (2.64232, -3.17078, 2.11385)
ob_auto_camera.rotation_euler = (1.09748, -7.21219e-08, 0.694738)
scene.camera = ob_auto_camera
light_auto_sun = bpy.data.lights.new('AutoSun', 'SUN')
light_auto_sun.energy = 3.0
light_auto_sun.angle = 0.0523599
ob_auto_sun = bpy.data.objects.new('AutoSun', light_auto_sun)
scene.collection.objects.link(ob_auto_sun)
ob_auto_sun.rotation_euler = (0.872665, 0.174533, 0.523599)
bpy.context.view_layer.update()
